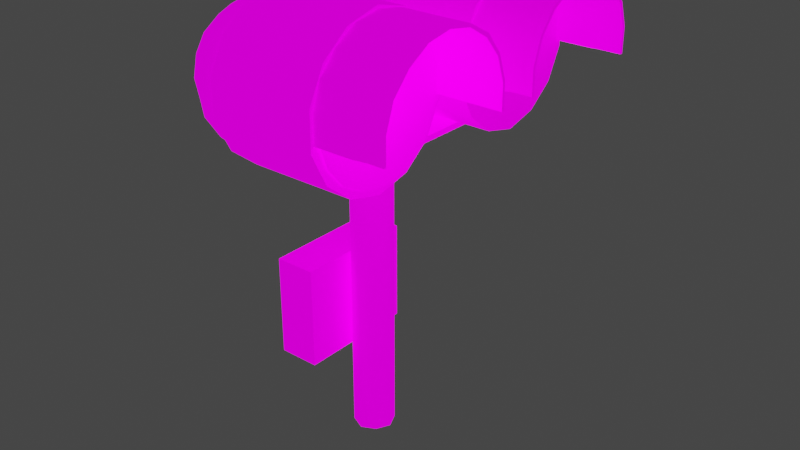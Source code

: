 # Source: wigwag.blend  (saved by Blender 3.3.6; exported with 4.5.12 LTS)
import bpy
from mathutils import Matrix  # noqa: F401  (used for matrix-valued properties, if any)

bpy.ops.wm.read_factory_settings(use_empty=True)
scene = bpy.context.scene
scene.name = 'Scene'

# ---- collections
col_collection = bpy.data.collections.new('Collection'); scene.collection.children.link(col_collection)

# ---- images (referenced by path relative to the original .blend; pixels are not part of the script)
import os
ASSET_DIR = os.environ.get("B2B_ASSET_DIR", "")  # directory of the original .blend (textures are referenced by path, not embedded)
HERE = os.path.dirname(os.path.abspath(__file__))  # packed textures are extracted next to this script under _unpacked/

def load_image(name, relpath, width, height, colorspace="sRGB"):
    """Load a texture the original file referenced (path relative to the .blend, or extracted next to this script)."""
    p = next((c for c in (os.path.join(HERE, relpath), os.path.join(ASSET_DIR, relpath)) if relpath and os.path.exists(c)), "")
    if p:
        img = bpy.data.images.load(p, check_existing=True)
        img.name = name
    else:  # same state as the original file: an image datablock whose file is absent (Cycles renders it pink)
        img = bpy.data.images.new(name, width, height)
        img.source = "FILE"
        img.filepath = "//" + (relpath or name)
    img.colorspace_settings.name = colorspace
    return img
img_gh_structure3_png = load_image('gh_structure3.png', 'gh_structure3.png', 1024, 1024, 'sRGB')
img_gh_structure3_lm_png = load_image('gh_structure3_lm.png', 'gh_structure3_lm.png', 1024, 1024, 'sRGB')

# ---- materials (node trees are filled in below, after node groups)
mat_m0mat = bpy.data.materials.new('m0mat')
mat_m0mat.use_transparent_shadow = False

# ---- material node trees
mat_m0mat.use_nodes = True; mat_m0mat.node_tree.nodes.clear()
_N = mat_m0mat.node_tree.nodes; _L = mat_m0mat.node_tree.links
n0 = _N.new('ShaderNodeBsdfPrincipled'); n0.name = 'Principled BSDF'; n0.location = (0, 300)
n0.distribution = 'GGX'
n0.subsurface_method = 'RANDOM_WALK_SKIN'
n0.inputs[3].default_value = 1.45
n0.inputs[13].default_value = 0.0
n0.inputs[28].default_value = 1.0
n1 = _N.new('ShaderNodeOutputMaterial'); n1.name = 'Material Output'; n1.location = (300, 300)
n2 = _N.new('ShaderNodeTexImage'); n2.name = 'Image Texture'; n2.location = (-300, 300)
n2.label = 'Base Color'
n2.image = img_gh_structure3_png
n3 = _N.new('ShaderNodeTexImage'); n3.name = 'Image Texture.001'; n3.location = (-300, 0)
n3.label = 'Emission'
n3.image = img_gh_structure3_lm_png
n4 = _N.new('ShaderNodeRGB'); n4.name = 'RGB'; n4.location = (-300, -300)
n4.label = 'Ambient'
n4.outputs[0].default_value = (1.0, 1.0, 1.0, 1.0)
_L.new(n0.outputs[0], n1.inputs[0])
_L.new(n2.outputs[0], n0.inputs[0])
_L.new(n3.outputs[0], n0.inputs[27])
n1.is_active_output = True

# ---- world
world_world = bpy.data.worlds.new('World'); scene.world = world_world
world_world.use_nodes = True; world_world.node_tree.nodes.clear()
_N = world_world.node_tree.nodes; _L = world_world.node_tree.links
n0 = _N.new('ShaderNodeOutputWorld'); n0.name = 'World Output'; n0.location = (300, 300)
n1 = _N.new('ShaderNodeBackground'); n1.name = 'Background'; n1.location = (10, 300)
n1.inputs[0].default_value = (0.05088, 0.05088, 0.05088, 1.0)
_L.new(n1.outputs[0], n0.inputs[0])
n0.is_active_output = True
world_world.color = (0.05088, 0.05088, 0.05088)
world_world.use_sun_shadow = False
world_world.sun_shadow_jitter_overblur = 0.0

# ---- lights
light_point_002 = bpy.data.lights.new('Point.002', 'POINT')
light_point_002.transmission_factor = 0.0
light_point_002.shadow_soft_size = 0.25
light_point_002.shadow_maximum_resolution = 0.006
light_point_002.use_absolute_resolution = True

# ---- meshes
me_meshid0_name = bpy.data.meshes.new('meshId0_name')
me_meshid0_name.from_pydata([(0.228, -0.268, 1.34), (0.272, -0.196, 1.328), (0.228, -0.196, 1.324), (0.272, -0.268, 1.34), (0.316, -0.196, 1.328), (0.316, -0.268, 1.34), (0.36, -0.196, 1.328), (0.36, -0.268, 1.34), (0.408, -0.196, 1.328), (0.408, -0.268, 1.34), (0.452, -0.196, 1.328), (0.452, -0.268, 1.34), (0.452, -0.268, 1.34), (0.452, -0.2, 1.32), (0.452, -0.196, 1.328), (0.452, -0.268, 1.332), (0.452, -0.268, 1.332), (0.408, -0.2, 1.32), (0.452, -0.2, 1.32), (0.408, -0.268, 1.332), (0.36, -0.2, 1.32), (0.36, -0.268, 1.332), (0.316, -0.2, 1.32), (0.316, -0.268, 1.332), (0.272, -0.2, 1.32), (0.272, -0.268, 1.332), (0.228, -0.2, 1.32), (0.228, -0.268, 1.332), (0.272, -0.132, 1.288), (0.228, -0.132, 1.288), (0.316, -0.132, 1.292), (0.36, -0.132, 1.292), (0.408, -0.132, 1.292), (0.452, -0.132, 1.292), (0.452, -0.14, 1.284), (0.452, -0.132, 1.292), (0.408, -0.14, 1.284), (0.452, -0.14, 1.284), (0.36, -0.14, 1.284), (0.316, -0.14, 1.284), (0.272, -0.14, 1.284), (0.228, -0.14, 1.284), (0.272, -0.088, 1.236), (0.228, -0.088, 1.232), (0.316, -0.088, 1.236), (0.364, -0.088, 1.236), (0.408, -0.088, 1.236), (0.452, -0.088, 1.236), (0.452, -0.096, 1.232), (0.452, -0.088, 1.236), (0.408, -0.096, 1.232), (0.452, -0.096, 1.232), (0.364, -0.096, 1.232), (0.316, -0.096, 1.232), (0.272, -0.096, 1.228), (0.228, -0.096, 1.228), (0.272, -0.064, 1.164), (0.228, -0.064, 1.164), (0.32, -0.064, 1.168), (0.364, -0.064, 1.168), (0.408, -0.064, 1.168), (0.452, -0.064, 1.168), (0.452, -0.072, 1.164), (0.452, -0.064, 1.168), (0.408, -0.072, 1.164), (0.452, -0.072, 1.164), (0.364, -0.072, 1.164), (0.32, -0.072, 1.164), (0.272, -0.072, 1.164), (0.228, -0.072, 1.164), (0.276, -0.064, 1.092), (0.228, -0.064, 1.092), (0.32, -0.064, 1.092), (0.364, -0.064, 1.092), (0.408, -0.064, 1.096), (0.452, -0.064, 1.096), (0.452, -0.072, 1.096), (0.452, -0.064, 1.096), (0.408, -0.072, 1.096), (0.452, -0.072, 1.096), (0.364, -0.072, 1.096), (0.32, -0.072, 1.096), (0.276, -0.072, 1.096), (0.228, -0.072, 1.092), (0.228, -0.476, 1.092), (0.272, -0.476, 1.164), (0.228, -0.476, 1.164), (0.276, -0.476, 1.092), (0.32, -0.476, 1.168), (0.32, -0.476, 1.092), (0.364, -0.476, 1.168), (0.364, -0.476, 1.092), (0.408, -0.476, 1.168), (0.408, -0.476, 1.096), (0.452, -0.476, 1.168), (0.452, -0.476, 1.096), (0.452, -0.476, 1.096), (0.452, -0.468, 1.164), (0.452, -0.476, 1.168), (0.452, -0.468, 1.096), (0.452, -0.468, 1.096), (0.408, -0.468, 1.164), (0.452, -0.468, 1.164), (0.408, -0.468, 1.096), (0.364, -0.468, 1.164), (0.364, -0.468, 1.096), (0.32, -0.468, 1.164), (0.32, -0.468, 1.096), (0.272, -0.468, 1.164), (0.276, -0.468, 1.096), (0.228, -0.468, 1.164), (0.228, -0.468, 1.092), (0.272, -0.452, 1.236), (0.228, -0.452, 1.232), (0.316, -0.452, 1.236), (0.364, -0.452, 1.236), (0.408, -0.452, 1.236), (0.452, -0.452, 1.236), (0.452, -0.444, 1.232), (0.452, -0.452, 1.236), (0.408, -0.444, 1.232), (0.452, -0.444, 1.232), (0.364, -0.444, 1.232), (0.316, -0.444, 1.232), (0.272, -0.444, 1.228), (0.228, -0.444, 1.228), (0.272, -0.404, 1.288), (0.228, -0.404, 1.288), (0.316, -0.404, 1.292), (0.36, -0.404, 1.292), (0.408, -0.404, 1.292), (0.452, -0.404, 1.292), (0.452, -0.396, 1.284), (0.452, -0.404, 1.292), (0.408, -0.396, 1.284), (0.452, -0.396, 1.284), (0.36, -0.396, 1.284), (0.312, -0.4, 1.276), (0.268, -0.396, 1.284), (0.228, -0.396, 1.284), (0.272, -0.34, 1.328), (0.228, -0.34, 1.324), (0.316, -0.34, 1.328), (0.36, -0.34, 1.328), (0.408, -0.34, 1.328), (0.452, -0.34, 1.328), (0.452, -0.336, 1.32), (0.452, -0.34, 1.328), (0.408, -0.336, 1.32), (0.452, -0.336, 1.32), (0.36, -0.336, 1.32), (0.316, -0.336, 1.32), (0.28, -0.336, 1.324), (0.228, -0.336, 1.32), (0.228, 0.252, 1.34), (0.272, 0.324, 1.328), (0.228, 0.324, 1.324), (0.272, 0.252, 1.34), (0.316, 0.324, 1.328), (0.316, 0.252, 1.34), (0.36, 0.324, 1.328), (0.36, 0.252, 1.34), (0.408, 0.324, 1.328), (0.408, 0.252, 1.34), (0.452, 0.324, 1.328), (0.452, 0.252, 1.34), (0.452, 0.252, 1.34), (0.452, 0.32, 1.32), (0.452, 0.324, 1.328), (0.452, 0.252, 1.332), (0.452, 0.252, 1.332), (0.408, 0.32, 1.32), (0.452, 0.32, 1.32), (0.408, 0.252, 1.332), (0.36, 0.32, 1.32), (0.36, 0.252, 1.332), (0.316, 0.32, 1.32), (0.316, 0.252, 1.332), (0.272, 0.32, 1.32), (0.272, 0.252, 1.332), (0.228, 0.32, 1.32), (0.228, 0.252, 1.332), (0.272, 0.388, 1.288), (0.228, 0.388, 1.288), (0.316, 0.388, 1.292), (0.36, 0.388, 1.292), (0.408, 0.388, 1.292), (0.452, 0.388, 1.292), (0.452, 0.38, 1.284), (0.452, 0.388, 1.292), (0.408, 0.38, 1.284), (0.452, 0.38, 1.284), (0.36, 0.38, 1.284), (0.316, 0.38, 1.284), (0.272, 0.38, 1.284), (0.228, 0.38, 1.284), (0.272, 0.436, 1.236), (0.228, 0.436, 1.232), (0.316, 0.436, 1.236), (0.364, 0.436, 1.236), (0.408, 0.436, 1.236), (0.452, 0.436, 1.236), (0.452, 0.428, 1.232), (0.452, 0.436, 1.236), (0.408, 0.428, 1.232), (0.452, 0.428, 1.232), (0.364, 0.428, 1.232), (0.316, 0.428, 1.232), (0.272, 0.428, 1.228), (0.228, 0.428, 1.228), (0.272, 0.46, 1.164), (0.228, 0.46, 1.164), (0.32, 0.46, 1.168), (0.364, 0.46, 1.168), (0.408, 0.46, 1.168), (0.452, 0.46, 1.168), (0.452, 0.452, 1.164), (0.452, 0.46, 1.168), (0.408, 0.452, 1.164), (0.452, 0.452, 1.164), (0.364, 0.452, 1.164), (0.32, 0.452, 1.164), (0.272, 0.452, 1.164), (0.228, 0.452, 1.164), (0.276, 0.46, 1.092), (0.228, 0.46, 1.092), (0.32, 0.46, 1.092), (0.364, 0.46, 1.092), (0.408, 0.46, 1.096), (0.452, 0.46, 1.096), (0.452, 0.452, 1.096), (0.452, 0.46, 1.096), (0.408, 0.452, 1.096), (0.452, 0.452, 1.096), (0.364, 0.452, 1.096), (0.32, 0.452, 1.096), (0.276, 0.452, 1.096), (0.228, 0.452, 1.092), (0.228, 0.048, 1.092), (0.272, 0.048, 1.164), (0.228, 0.048, 1.164), (0.276, 0.048, 1.092), (0.32, 0.048, 1.168), (0.32, 0.048, 1.092), (0.364, 0.048, 1.168), (0.364, 0.048, 1.092), (0.408, 0.048, 1.168), (0.408, 0.048, 1.096), (0.452, 0.048, 1.168), (0.452, 0.048, 1.096), (0.452, 0.048, 1.096), (0.452, 0.056, 1.164), (0.452, 0.048, 1.168), (0.452, 0.056, 1.096), (0.452, 0.056, 1.096), (0.408, 0.056, 1.164), (0.452, 0.056, 1.164), (0.408, 0.056, 1.096), (0.364, 0.056, 1.164), (0.364, 0.056, 1.096), (0.32, 0.056, 1.164), (0.32, 0.056, 1.096), (0.272, 0.056, 1.164), (0.276, 0.056, 1.096), (0.228, 0.056, 1.164), (0.228, 0.056, 1.092), (0.272, 0.072, 1.236), (0.228, 0.072, 1.232), (0.316, 0.072, 1.236), (0.364, 0.072, 1.236), (0.408, 0.072, 1.236), (0.452, 0.072, 1.236), (0.452, 0.08, 1.232), (0.452, 0.072, 1.236), (0.408, 0.08, 1.232), (0.452, 0.08, 1.232), (0.364, 0.08, 1.232), (0.316, 0.08, 1.232), (0.272, 0.08, 1.228), (0.228, 0.08, 1.228), (0.272, 0.116, 1.288), (0.228, 0.116, 1.288), (0.316, 0.116, 1.292), (0.36, 0.116, 1.292), (0.408, 0.116, 1.292), (0.452, 0.116, 1.292), (0.452, 0.124, 1.284), (0.452, 0.116, 1.292), (0.408, 0.124, 1.284), (0.452, 0.124, 1.284), (0.36, 0.124, 1.284), (0.312, 0.124, 1.276), (0.272, 0.124, 1.284), (0.228, 0.124, 1.284), (0.272, 0.18, 1.328), (0.228, 0.18, 1.324), (0.316, 0.18, 1.328), (0.36, 0.18, 1.328), (0.408, 0.18, 1.328), (0.452, 0.18, 1.328), (0.452, 0.184, 1.32), (0.452, 0.18, 1.328), (0.408, 0.184, 1.32), (0.452, 0.184, 1.32), (0.36, 0.184, 1.32), (0.316, 0.184, 1.32), (0.28, 0.184, 1.324), (0.228, 0.184, 1.32), (-0.04, 0.252, 1.128), (-0.04, 0.348, 0.928), (-0.04, 0.252, 0.904), (-0.04, 0.424, 0.988), (-0.04, 0.468, 1.076), (-0.04, 0.468, 1.176), (-0.04, 0.424, 1.264), (-0.04, 0.348, 1.324), (-0.04, 0.252, 1.348), (-0.04, 0.156, 1.324), (-0.04, 0.08, 1.264), (-0.04, 0.036, 1.176), (-0.04, 0.036, 1.076), (-0.04, 0.08, 0.988), (-0.04, 0.156, 0.928), (-0.04, 0.252, 0.904), (0.26, 0.348, 0.928), (0.26, 0.252, 0.904), (-0.04, 0.348, 0.928), (0.26, 0.424, 0.988), (-0.04, 0.424, 0.988), (0.26, 0.468, 1.076), (-0.04, 0.468, 1.076), (0.26, 0.468, 1.176), (-0.04, 0.468, 1.176), (0.26, 0.424, 1.264), (-0.04, 0.424, 1.264), (0.26, 0.348, 1.324), (-0.04, 0.348, 1.324), (0.26, 0.252, 1.348), (-0.04, 0.252, 1.348), (0.26, 0.156, 1.324), (-0.04, 0.156, 1.324), (0.26, 0.08, 1.264), (-0.04, 0.08, 1.264), (0.26, 0.036, 1.176), (-0.04, 0.036, 1.176), (0.26, 0.036, 1.076), (-0.04, 0.036, 1.076), (0.26, 0.08, 0.988), (-0.04, 0.08, 0.988), (0.26, 0.156, 0.928), (-0.04, 0.156, 0.928), (0.26, 0.252, 1.128), (0.26, 0.252, 0.904), (0.26, 0.348, 0.928), (0.26, 0.424, 0.988), (0.26, 0.468, 1.076), (0.26, 0.468, 1.176), (0.26, 0.424, 1.264), (0.26, 0.348, 1.324), (0.26, 0.252, 1.348), (0.26, 0.156, 1.324), (0.26, 0.08, 1.264), (0.26, 0.036, 1.176), (0.26, 0.036, 1.076), (0.26, 0.08, 0.988), (0.26, 0.156, 0.928), (-0.04, -0.268, 1.128), (-0.04, -0.172, 0.928), (-0.04, -0.268, 0.904), (-0.04, -0.096, 0.988), (-0.04, -0.052, 1.076), (-0.04, -0.052, 1.176), (-0.04, -0.096, 1.264), (-0.04, -0.172, 1.324), (-0.04, -0.268, 1.348), (-0.04, -0.364, 1.324), (-0.04, -0.44, 1.264), (-0.04, -0.484, 1.176), (-0.04, -0.484, 1.076), (-0.04, -0.44, 0.988), (-0.04, -0.364, 0.928), (-0.04, -0.268, 0.904), (0.26, -0.172, 0.928), (0.26, -0.268, 0.904), (-0.04, -0.172, 0.928), (0.26, -0.096, 0.988), (-0.04, -0.096, 0.988), (0.26, -0.052, 1.076), (-0.04, -0.052, 1.076), (0.26, -0.052, 1.176), (-0.04, -0.052, 1.176), (0.26, -0.096, 1.264), (-0.04, -0.096, 1.264), (0.26, -0.172, 1.324), (-0.04, -0.172, 1.324), (0.26, -0.268, 1.348), (-0.04, -0.268, 1.348), (0.26, -0.364, 1.324), (-0.04, -0.364, 1.324), (0.26, -0.44, 1.264), (-0.04, -0.44, 1.264), (0.26, -0.484, 1.176), (-0.04, -0.484, 1.176), (0.26, -0.484, 1.076), (-0.04, -0.484, 1.076), (0.26, -0.44, 0.988), (-0.04, -0.44, 0.988), (0.26, -0.364, 0.928), (-0.04, -0.364, 0.928), (0.26, -0.268, 1.128), (0.26, -0.268, 0.904), (0.26, -0.172, 0.928), (0.26, -0.096, 0.988), (0.26, -0.052, 1.076), (0.26, -0.052, 1.176), (0.26, -0.096, 1.264), (0.26, -0.172, 1.324), (0.26, -0.268, 1.348), (0.26, -0.364, 1.324), (0.26, -0.44, 1.264), (0.26, -0.484, 1.176), (0.26, -0.484, 1.076), (0.26, -0.44, 0.988), (0.26, -0.364, 0.928), (-0.092, -0.288, 0.9), (-0.092, -0.288, 0.916), (-0.092, 0.304, 0.916), (-0.092, 0.304, 0.9), (0.144, -0.288, 0.9), (0.144, 0.304, 0.9), (0.144, 0.304, 0.916), (0.144, -0.288, 0.916), (-0.092, -0.288, 0.9), (-0.092, 0.304, 0.9), (0.144, 0.304, 0.9), (0.144, -0.288, 0.9), (-0.092, 0.304, 0.9), (-0.092, 0.304, 0.916), (0.144, 0.304, 0.916), (0.144, 0.304, 0.9), (-0.092, 0.304, 0.916), (-0.092, -0.288, 0.916), (0.144, -0.288, 0.916), (0.144, 0.304, 0.916), (-0.092, -0.288, 0.916), (-0.092, -0.288, 0.9), (0.144, -0.288, 0.9), (0.144, -0.288, 0.916), (-0.068, -0.172, 0.244), (-0.188, -0.172, 0.244), (-0.188, 0.184, 0.244), (-0.068, 0.184, 0.244), (-0.068, -0.172, 0.54), (-0.068, 0.184, 0.54), (-0.188, 0.184, 0.54), (-0.188, -0.172, 0.54), (-0.068, -0.172, 0.244), (-0.068, 0.184, 0.244), (-0.068, 0.184, 0.54), (-0.068, -0.172, 0.54), (-0.068, 0.184, 0.244), (-0.188, 0.184, 0.244), (-0.188, 0.184, 0.54), (-0.068, 0.184, 0.54), (-0.188, 0.184, 0.244), (-0.188, -0.172, 0.244), (-0.188, -0.172, 0.54), (-0.188, 0.184, 0.54), (-0.188, -0.172, 0.244), (-0.068, -0.172, 0.244), (-0.068, -0.172, 0.54), (-0.188, -0.172, 0.54), (0.044, -0.068, 1.108), (0.032, 0.044, 1.076), (0.044, 0.044, 1.108), (0.032, -0.068, 1.076), (0.0, 0.044, 1.064), (0.0, -0.068, 1.064), (-0.032, 0.044, 1.076), (-0.032, -0.068, 1.076), (-0.044, 0.044, 1.108), (-0.044, -0.068, 1.108), (-0.032, 0.044, 1.136), (-0.032, -0.068, 1.136), (0.0, 0.044, 1.152), (0.0, -0.068, 1.152), (0.032, 0.044, 1.136), (0.032, -0.068, 1.136), (0.06, 0.0, 0.0), (0.04, 0.044, 0.904), (0.06, 0.0, 0.904), (0.04, 0.044, 0.0), (0.0, 0.064, 0.904), (0.0, 0.064, 0.0), (-0.044, 0.044, 0.904), (-0.044, 0.044, 0.0), (-0.064, 0.0, 0.904), (-0.064, 0.0, 0.0), (-0.044, -0.04, 0.904), (-0.044, -0.04, 0.0), (0.0, -0.06, 0.904), (0.0, -0.06, 0.0), (0.04, -0.04, 0.904), (0.04, -0.04, 0.0), (-0.244, 0.252, 1.124), (-0.228, 0.328, 1.124), (-0.228, 0.324, 1.092), (-0.228, 0.304, 1.068), (-0.228, 0.28, 1.052), (-0.228, 0.252, 1.044), (-0.228, 0.22, 1.052), (-0.228, 0.196, 1.068), (-0.228, 0.18, 1.092), (-0.228, 0.172, 1.124), (-0.228, 0.18, 1.152), (-0.228, 0.196, 1.18), (-0.228, 0.22, 1.196), (-0.228, 0.252, 1.2), (-0.228, 0.28, 1.196), (-0.228, 0.304, 1.18), (-0.228, 0.324, 1.152), (-0.184, 0.396, 1.124), (-0.184, 0.384, 1.068), (-0.184, 0.352, 1.02), (-0.184, 0.304, 0.988), (-0.184, 0.252, 0.98), (-0.184, 0.196, 0.988), (-0.184, 0.148, 1.02), (-0.184, 0.116, 1.068), (-0.184, 0.108, 1.124), (-0.184, 0.116, 1.18), (-0.184, 0.148, 1.224), (-0.184, 0.196, 1.256), (-0.184, 0.252, 1.268), (-0.184, 0.304, 1.256), (-0.184, 0.352, 1.224), (-0.184, 0.384, 1.18), (-0.12, 0.44, 1.124), (-0.12, 0.424, 1.052), (-0.12, 0.384, 0.988), (-0.12, 0.324, 0.948), (-0.12, 0.252, 0.936), (-0.12, 0.18, 0.948), (-0.12, 0.116, 0.988), (-0.12, 0.076, 1.052), (-0.12, 0.06, 1.124), (-0.12, 0.076, 1.196), (-0.12, 0.116, 1.256), (-0.12, 0.18, 1.296), (-0.12, 0.252, 1.312), (-0.12, 0.324, 1.296), (-0.12, 0.384, 1.256), (-0.12, 0.424, 1.196), (-0.04, 0.456, 1.124), (-0.04, 0.44, 1.044), (-0.04, 0.396, 0.98), (-0.04, 0.328, 0.936), (-0.04, 0.252, 0.92), (-0.04, 0.172, 0.936), (-0.04, 0.108, 0.98), (-0.04, 0.06, 1.044), (-0.04, 0.048, 1.124), (-0.04, 0.06, 1.2), (-0.04, 0.108, 1.268), (-0.04, 0.172, 1.312), (-0.04, 0.252, 1.328), (-0.04, 0.328, 1.312), (-0.04, 0.396, 1.268), (-0.04, 0.44, 1.2), (-0.244, -0.268, 1.124), (-0.228, -0.188, 1.124), (-0.228, -0.196, 1.092), (-0.228, -0.212, 1.068), (-0.228, -0.24, 1.052), (-0.228, -0.268, 1.044), (-0.228, -0.296, 1.052), (-0.228, -0.324, 1.068), (-0.228, -0.34, 1.092), (-0.228, -0.348, 1.124), (-0.228, -0.34, 1.152), (-0.228, -0.324, 1.18), (-0.228, -0.296, 1.196), (-0.228, -0.268, 1.2), (-0.228, -0.24, 1.196), (-0.228, -0.212, 1.18), (-0.228, -0.196, 1.152), (-0.184, -0.124, 1.124), (-0.184, -0.136, 1.068), (-0.184, -0.164, 1.02), (-0.184, -0.212, 0.988), (-0.184, -0.268, 0.98), (-0.184, -0.324, 0.988), (-0.184, -0.372, 1.02), (-0.184, -0.4, 1.068), (-0.184, -0.412, 1.124), (-0.184, -0.4, 1.18), (-0.184, -0.372, 1.224), (-0.184, -0.324, 1.256), (-0.184, -0.268, 1.268), (-0.184, -0.212, 1.256), (-0.184, -0.164, 1.224), (-0.184, -0.136, 1.18), (-0.12, -0.08, 1.124), (-0.12, -0.092, 1.052), (-0.12, -0.136, 0.988), (-0.12, -0.196, 0.948), (-0.12, -0.268, 0.936), (-0.12, -0.34, 0.948), (-0.12, -0.4, 0.988), (-0.12, -0.444, 1.052), (-0.12, -0.456, 1.124), (-0.12, -0.444, 1.196), (-0.12, -0.4, 1.256), (-0.12, -0.34, 1.296), (-0.12, -0.268, 1.312), (-0.12, -0.196, 1.296), (-0.12, -0.136, 1.256), (-0.12, -0.092, 1.196), (-0.04, -0.064, 1.124), (-0.04, -0.08, 1.044), (-0.04, -0.124, 0.98), (-0.04, -0.188, 0.936), (-0.04, -0.268, 0.92), (-0.04, -0.348, 0.936), (-0.04, -0.412, 0.98), (-0.04, -0.456, 1.044), (-0.04, -0.472, 1.124), (-0.04, -0.456, 1.2), (-0.04, -0.412, 1.268), (-0.04, -0.348, 1.312), (-0.04, -0.268, 1.328), (-0.04, -0.188, 1.312), (-0.04, -0.124, 1.268), (-0.04, -0.08, 1.2)], [], [(0, 1, 2), (0, 3, 1), (3, 4, 1), (3, 5, 4), (5, 6, 4), (5, 7, 6), (7, 8, 6), (7, 9, 8), (9, 10, 8), (9, 11, 10), (12, 13, 14), (12, 15, 13), (16, 17, 18), (16, 19, 17), (19, 20, 17), (19, 21, 20), (21, 22, 20), (21, 23, 22), (23, 24, 22), (23, 25, 24), (25, 26, 24), (25, 27, 26), (2, 28, 29), (2, 1, 28), (1, 30, 28), (1, 4, 30), (4, 31, 30), (4, 6, 31), (6, 32, 31), (6, 8, 32), (8, 33, 32), (8, 10, 33), (14, 34, 35), (14, 13, 34), (18, 36, 37), (18, 17, 36), (17, 38, 36), (17, 20, 38), (20, 39, 38), (20, 22, 39), (22, 40, 39), (22, 24, 40), (24, 41, 40), (24, 26, 41), (29, 42, 43), (29, 28, 42), (28, 44, 42), (28, 30, 44), (30, 45, 44), (30, 31, 45), (31, 46, 45), (31, 32, 46), (32, 47, 46), (32, 33, 47), (35, 48, 49), (35, 34, 48), (37, 50, 51), (37, 36, 50), (36, 52, 50), (36, 38, 52), (38, 53, 52), (38, 39, 53), (39, 54, 53), (39, 40, 54), (40, 55, 54), (40, 41, 55), (43, 56, 57), (43, 42, 56), (42, 58, 56), (42, 44, 58), (44, 59, 58), (44, 45, 59), (45, 60, 59), (45, 46, 60), (46, 61, 60), (46, 47, 61), (49, 62, 63), (49, 48, 62), (51, 64, 65), (51, 50, 64), (50, 66, 64), (50, 52, 66), (52, 67, 66), (52, 53, 67), (53, 68, 67), (53, 54, 68), (54, 69, 68), (54, 55, 69), (57, 70, 71), (57, 56, 70), (56, 72, 70), (56, 58, 72), (58, 73, 72), (58, 59, 73), (59, 74, 73), (59, 60, 74), (60, 75, 74), (60, 61, 75), (63, 76, 77), (63, 62, 76), (65, 78, 79), (65, 64, 78), (64, 80, 78), (64, 66, 80), (66, 81, 80), (66, 67, 81), (67, 82, 81), (67, 68, 82), (68, 83, 82), (68, 69, 83), (84, 85, 86), (84, 87, 85), (87, 88, 85), (87, 89, 88), (89, 90, 88), (89, 91, 90), (91, 92, 90), (91, 93, 92), (93, 94, 92), (93, 95, 94), (96, 97, 98), (96, 99, 97), (100, 101, 102), (100, 103, 101), (103, 104, 101), (103, 105, 104), (105, 106, 104), (105, 107, 106), (107, 108, 106), (107, 109, 108), (109, 110, 108), (109, 111, 110), (86, 112, 113), (86, 85, 112), (85, 114, 112), (85, 88, 114), (88, 115, 114), (88, 90, 115), (90, 116, 115), (90, 92, 116), (92, 117, 116), (92, 94, 117), (98, 118, 119), (98, 97, 118), (102, 120, 121), (102, 101, 120), (101, 122, 120), (101, 104, 122), (104, 123, 122), (104, 106, 123), (106, 124, 123), (106, 108, 124), (108, 125, 124), (108, 110, 125), (113, 126, 127), (113, 112, 126), (112, 128, 126), (112, 114, 128), (114, 129, 128), (114, 115, 129), (115, 130, 129), (115, 116, 130), (116, 131, 130), (116, 117, 131), (119, 132, 133), (119, 118, 132), (121, 134, 135), (121, 120, 134), (120, 136, 134), (120, 122, 136), (122, 137, 136), (122, 123, 137), (123, 138, 137), (123, 124, 138), (124, 139, 138), (124, 125, 139), (127, 140, 141), (127, 126, 140), (126, 142, 140), (126, 128, 142), (128, 143, 142), (128, 129, 143), (129, 144, 143), (129, 130, 144), (130, 145, 144), (130, 131, 145), (133, 146, 147), (133, 132, 146), (135, 148, 149), (135, 134, 148), (134, 150, 148), (134, 136, 150), (136, 151, 150), (136, 137, 151), (137, 152, 151), (137, 138, 152), (138, 153, 152), (138, 139, 153), (141, 3, 0), (141, 140, 3), (140, 5, 3), (140, 142, 5), (142, 7, 5), (142, 143, 7), (143, 9, 7), (143, 144, 9), (144, 11, 9), (144, 145, 11), (147, 15, 12), (147, 146, 15), (149, 19, 16), (149, 148, 19), (148, 21, 19), (148, 150, 21), (150, 23, 21), (150, 151, 23), (151, 25, 23), (151, 152, 25), (152, 27, 25), (152, 153, 27), (154, 155, 156), (154, 157, 155), (157, 158, 155), (157, 159, 158), (159, 160, 158), (159, 161, 160), (161, 162, 160), (161, 163, 162), (163, 164, 162), (163, 165, 164), (166, 167, 168), (166, 169, 167), (170, 171, 172), (170, 173, 171), (173, 174, 171), (173, 175, 174), (175, 176, 174), (175, 177, 176), (177, 178, 176), (177, 179, 178), (179, 180, 178), (179, 181, 180), (156, 182, 183), (156, 155, 182), (155, 184, 182), (155, 158, 184), (158, 185, 184), (158, 160, 185), (160, 186, 185), (160, 162, 186), (162, 187, 186), (162, 164, 187), (168, 188, 189), (168, 167, 188), (172, 190, 191), (172, 171, 190), (171, 192, 190), (171, 174, 192), (174, 193, 192), (174, 176, 193), (176, 194, 193), (176, 178, 194), (178, 195, 194), (178, 180, 195), (183, 196, 197), (183, 182, 196), (182, 198, 196), (182, 184, 198), (184, 199, 198), (184, 185, 199), (185, 200, 199), (185, 186, 200), (186, 201, 200), (186, 187, 201), (189, 202, 203), (189, 188, 202), (191, 204, 205), (191, 190, 204), (190, 206, 204), (190, 192, 206), (192, 207, 206), (192, 193, 207), (193, 208, 207), (193, 194, 208), (194, 209, 208), (194, 195, 209), (197, 210, 211), (197, 196, 210), (196, 212, 210), (196, 198, 212), (198, 213, 212), (198, 199, 213), (199, 214, 213), (199, 200, 214), (200, 215, 214), (200, 201, 215), (203, 216, 217), (203, 202, 216), (205, 218, 219), (205, 204, 218), (204, 220, 218), (204, 206, 220), (206, 221, 220), (206, 207, 221), (207, 222, 221), (207, 208, 222), (208, 223, 222), (208, 209, 223), (211, 224, 225), (211, 210, 224), (210, 226, 224), (210, 212, 226), (212, 227, 226), (212, 213, 227), (213, 228, 227), (213, 214, 228), (214, 229, 228), (214, 215, 229), (217, 230, 231), (217, 216, 230), (219, 232, 233), (219, 218, 232), (218, 234, 232), (218, 220, 234), (220, 235, 234), (220, 221, 235), (221, 236, 235), (221, 222, 236), (222, 237, 236), (222, 223, 237), (238, 239, 240), (238, 241, 239), (241, 242, 239), (241, 243, 242), (243, 244, 242), (243, 245, 244), (245, 246, 244), (245, 247, 246), (247, 248, 246), (247, 249, 248), (250, 251, 252), (250, 253, 251), (254, 255, 256), (254, 257, 255), (257, 258, 255), (257, 259, 258), (259, 260, 258), (259, 261, 260), (261, 262, 260), (261, 263, 262), (263, 264, 262), (263, 265, 264), (240, 266, 267), (240, 239, 266), (239, 268, 266), (239, 242, 268), (242, 269, 268), (242, 244, 269), (244, 270, 269), (244, 246, 270), (246, 271, 270), (246, 248, 271), (252, 272, 273), (252, 251, 272), (256, 274, 275), (256, 255, 274), (255, 276, 274), (255, 258, 276), (258, 277, 276), (258, 260, 277), (260, 278, 277), (260, 262, 278), (262, 279, 278), (262, 264, 279), (267, 280, 281), (267, 266, 280), (266, 282, 280), (266, 268, 282), (268, 283, 282), (268, 269, 283), (269, 284, 283), (269, 270, 284), (270, 285, 284), (270, 271, 285), (273, 286, 287), (273, 272, 286), (275, 288, 289), (275, 274, 288), (274, 290, 288), (274, 276, 290), (276, 291, 290), (276, 277, 291), (277, 292, 291), (277, 278, 292), (278, 293, 292), (278, 279, 293), (281, 294, 295), (281, 280, 294), (280, 296, 294), (280, 282, 296), (282, 297, 296), (282, 283, 297), (283, 298, 297), (283, 284, 298), (284, 299, 298), (284, 285, 299), (287, 300, 301), (287, 286, 300), (289, 302, 303), (289, 288, 302), (288, 304, 302), (288, 290, 304), (290, 305, 304), (290, 291, 305), (291, 306, 305), (291, 292, 306), (292, 307, 306), (292, 293, 307), (295, 157, 154), (295, 294, 157), (294, 159, 157), (294, 296, 159), (296, 161, 159), (296, 297, 161), (297, 163, 161), (297, 298, 163), (298, 165, 163), (298, 299, 165), (301, 169, 166), (301, 300, 169), (303, 173, 170), (303, 302, 173), (302, 175, 173), (302, 304, 175), (304, 177, 175), (304, 305, 177), (305, 179, 177), (305, 306, 179), (306, 181, 179), (306, 307, 181), (308, 309, 310), (308, 311, 309), (308, 312, 311), (308, 313, 312), (308, 314, 313), (308, 315, 314), (308, 316, 315), (308, 317, 316), (308, 318, 317), (308, 319, 318), (308, 320, 319), (308, 321, 320), (308, 322, 321), (308, 310, 322), (323, 324, 325), (323, 326, 324), (326, 327, 324), (326, 328, 327), (328, 329, 327), (328, 330, 329), (330, 331, 329), (330, 332, 331), (332, 333, 331), (332, 334, 333), (334, 335, 333), (334, 336, 335), (336, 337, 335), (336, 338, 337), (338, 339, 337), (338, 340, 339), (340, 341, 339), (340, 342, 341), (342, 343, 341), (342, 344, 343), (344, 345, 343), (344, 346, 345), (346, 347, 345), (346, 348, 347), (348, 349, 347), (348, 350, 349), (350, 325, 349), (350, 323, 325), (351, 352, 353), (351, 353, 354), (351, 354, 355), (351, 355, 356), (351, 356, 357), (351, 357, 358), (351, 358, 359), (351, 359, 360), (351, 360, 361), (351, 361, 362), (351, 362, 363), (351, 363, 364), (351, 364, 365), (351, 365, 352), (366, 367, 368), (366, 369, 367), (366, 370, 369), (366, 371, 370), (366, 372, 371), (366, 373, 372), (366, 374, 373), (366, 375, 374), (366, 376, 375), (366, 377, 376), (366, 378, 377), (366, 379, 378), (366, 380, 379), (366, 368, 380), (381, 382, 383), (381, 384, 382), (384, 385, 382), (384, 386, 385), (386, 387, 385), (386, 388, 387), (388, 389, 387), (388, 390, 389), (390, 391, 389), (390, 392, 391), (392, 393, 391), (392, 394, 393), (394, 395, 393), (394, 396, 395), (396, 397, 395), (396, 398, 397), (398, 399, 397), (398, 400, 399), (400, 401, 399), (400, 402, 401), (402, 403, 401), (402, 404, 403), (404, 405, 403), (404, 406, 405), (406, 407, 405), (406, 408, 407), (408, 383, 407), (408, 381, 383), (409, 410, 411), (409, 411, 412), (409, 412, 413), (409, 413, 414), (409, 414, 415), (409, 415, 416), (409, 416, 417), (409, 417, 418), (409, 418, 419), (409, 419, 420), (409, 420, 421), (409, 421, 422), (409, 422, 423), (409, 423, 410), (424, 425, 426), (426, 427, 424), (428, 429, 430), (430, 431, 428), (432, 433, 434), (434, 435, 432), (436, 437, 438), (438, 439, 436), (440, 441, 442), (442, 443, 440), (444, 445, 446), (446, 447, 444), (448, 449, 450), (450, 451, 448), (452, 453, 454), (454, 455, 452), (456, 457, 458), (458, 459, 456), (460, 461, 462), (462, 463, 460), (464, 465, 466), (466, 467, 464), (468, 469, 470), (470, 471, 468), (472, 473, 474), (472, 475, 473), (475, 476, 473), (475, 477, 476), (477, 478, 476), (477, 479, 478), (479, 480, 478), (479, 481, 480), (481, 482, 480), (481, 483, 482), (483, 484, 482), (483, 485, 484), (485, 486, 484), (485, 487, 486), (487, 474, 486), (487, 472, 474), (488, 489, 490), (488, 491, 489), (491, 492, 489), (491, 493, 492), (493, 494, 492), (493, 495, 494), (495, 496, 494), (495, 497, 496), (497, 498, 496), (497, 499, 498), (499, 500, 498), (499, 501, 500), (501, 502, 500), (501, 503, 502), (503, 490, 502), (503, 488, 490), (504, 505, 506), (504, 506, 507), (504, 507, 508), (504, 508, 509), (504, 509, 510), (504, 510, 511), (504, 511, 512), (504, 512, 513), (504, 513, 514), (504, 514, 515), (504, 515, 516), (504, 516, 517), (504, 517, 518), (504, 518, 519), (504, 519, 520), (504, 520, 505), (505, 521, 522), (505, 522, 506), (506, 522, 523), (506, 523, 507), (507, 523, 524), (507, 524, 508), (508, 524, 525), (508, 525, 509), (509, 525, 526), (509, 526, 510), (510, 526, 527), (510, 527, 511), (511, 527, 528), (511, 528, 512), (512, 528, 529), (512, 529, 513), (513, 529, 530), (513, 530, 514), (514, 530, 531), (514, 531, 515), (515, 531, 532), (515, 532, 516), (516, 532, 533), (516, 533, 517), (517, 533, 534), (517, 534, 518), (518, 534, 535), (518, 535, 519), (519, 535, 536), (519, 536, 520), (520, 536, 521), (520, 521, 505), (521, 537, 538), (521, 538, 522), (522, 538, 539), (522, 539, 523), (523, 539, 540), (523, 540, 524), (524, 540, 541), (524, 541, 525), (525, 541, 542), (525, 542, 526), (526, 542, 543), (526, 543, 527), (527, 543, 544), (527, 544, 528), (528, 544, 545), (528, 545, 529), (529, 545, 546), (529, 546, 530), (530, 546, 547), (530, 547, 531), (531, 547, 548), (531, 548, 532), (532, 548, 549), (532, 549, 533), (533, 549, 550), (533, 550, 534), (534, 550, 551), (534, 551, 535), (535, 551, 552), (535, 552, 536), (536, 552, 537), (536, 537, 521), (537, 553, 554), (537, 554, 538), (538, 554, 555), (538, 555, 539), (539, 555, 556), (539, 556, 540), (540, 556, 557), (540, 557, 541), (541, 557, 558), (541, 558, 542), (542, 558, 559), (542, 559, 543), (543, 559, 560), (543, 560, 544), (544, 560, 561), (544, 561, 545), (545, 561, 562), (545, 562, 546), (546, 562, 563), (546, 563, 547), (547, 563, 564), (547, 564, 548), (548, 564, 565), (548, 565, 549), (549, 565, 566), (549, 566, 550), (550, 566, 567), (550, 567, 551), (551, 567, 568), (551, 568, 552), (552, 568, 553), (552, 553, 537), (569, 570, 571), (569, 571, 572), (569, 572, 573), (569, 573, 574), (569, 574, 575), (569, 575, 576), (569, 576, 577), (569, 577, 578), (569, 578, 579), (569, 579, 580), (569, 580, 581), (569, 581, 582), (569, 582, 583), (569, 583, 584), (569, 584, 585), (569, 585, 570), (570, 586, 587), (570, 587, 571), (571, 587, 588), (571, 588, 572), (572, 588, 589), (572, 589, 573), (573, 589, 590), (573, 590, 574), (574, 590, 591), (574, 591, 575), (575, 591, 592), (575, 592, 576), (576, 592, 593), (576, 593, 577), (577, 593, 594), (577, 594, 578), (578, 594, 595), (578, 595, 579), (579, 595, 596), (579, 596, 580), (580, 596, 597), (580, 597, 581), (581, 597, 598), (581, 598, 582), (582, 598, 599), (582, 599, 583), (583, 599, 600), (583, 600, 584), (584, 600, 601), (584, 601, 585), (585, 601, 586), (585, 586, 570), (586, 602, 603), (586, 603, 587), (587, 603, 604), (587, 604, 588), (588, 604, 605), (588, 605, 589), (589, 605, 606), (589, 606, 590), (590, 606, 607), (590, 607, 591), (591, 607, 608), (591, 608, 592), (592, 608, 609), (592, 609, 593), (593, 609, 610), (593, 610, 594), (594, 610, 611), (594, 611, 595), (595, 611, 612), (595, 612, 596), (596, 612, 613), (596, 613, 597), (597, 613, 614), (597, 614, 598), (598, 614, 615), (598, 615, 599), (599, 615, 616), (599, 616, 600), (600, 616, 617), (600, 617, 601), (601, 617, 602), (601, 602, 586), (602, 618, 619), (602, 619, 603), (603, 619, 620), (603, 620, 604), (604, 620, 621), (604, 621, 605), (605, 621, 622), (605, 622, 606), (606, 622, 623), (606, 623, 607), (607, 623, 624), (607, 624, 608), (608, 624, 625), (608, 625, 609), (609, 625, 626), (609, 626, 610), (610, 626, 627), (610, 627, 611), (611, 627, 628), (611, 628, 612), (612, 628, 629), (612, 629, 613), (613, 629, 630), (613, 630, 614), (614, 630, 631), (614, 631, 615), (615, 631, 632), (615, 632, 616), (616, 632, 633), (616, 633, 617), (617, 633, 618), (617, 618, 602)])
me_meshid0_name.polygons.foreach_set('use_smooth', [1, 1, 1, 1, 1, 1, 1, 1, 1, 1, 0, 0, 1, 1, 1, 1, 1, 1, 1, 1, 1, 1, 1, 1, 1, 1, 1, 1, 1, 1, 1, 1, 0, 0, 1, 1, 1, 1, 1, 1, 1, 1, 1, 1, 1, 1, 1, 1, 1, 1, 1, 1, 1, 1, 0, 0, 1, 1, 1, 1, 1, 1, 1, 1, 1, 1, 1, 1, 1, 1, 1, 1, 1, 1, 1, 1, 0, 0, 1, 1, 1, 1, 1, 1, 1, 1, 1, 1, 1, 1, 1, 1, 1, 1, 1, 1, 1, 1, 0, 0, 1, 1, 1, 1, 1, 1, 1, 1, 1, 1, 1, 1, 1, 1, 1, 1, 1, 1, 1, 1, 0, 0, 1, 1, 1, 1, 1, 1, 1, 1, 1, 1, 1, 1, 1, 1, 1, 1, 1, 1, 1, 1, 0, 0, 1, 1, 1, 1, 1, 1, 1, 1, 1, 1, 1, 1, 1, 1, 1, 1, 1, 1, 1, 1, 0, 0, 1, 1, 1, 1, 1, 1, 1, 1, 1, 1, 1, 1, 1, 1, 1, 1, 1, 1, 1, 1, 0, 0, 1, 1, 1, 1, 1, 1, 1, 1, 1, 1, 1, 1, 1, 1, 1, 1, 1, 1, 1, 1, 0, 0, 1, 1, 1, 1, 1, 1, 1, 1, 1, 1, 1, 1, 1, 1, 1, 1, 1, 1, 1, 1, 0, 0, 1, 1, 1, 1, 1, 1, 1, 1, 1, 1, 1, 1, 1, 1, 1, 1, 1, 1, 1, 1, 0, 0, 1, 1, 1, 1, 1, 1, 1, 1, 1, 1, 1, 1, 1, 1, 1, 1, 1, 1, 1, 1, 0, 0, 1, 1, 1, 1, 1, 1, 1, 1, 1, 1, 1, 1, 1, 1, 1, 1, 1, 1, 1, 1, 0, 0, 1, 1, 1, 1, 1, 1, 1, 1, 1, 1, 1, 1, 1, 1, 1, 1, 1, 1, 1, 1, 0, 0, 1, 1, 1, 1, 1, 1, 1, 1, 1, 1, 1, 1, 1, 1, 1, 1, 1, 1, 1, 1, 0, 0, 1, 1, 1, 1, 1, 1, 1, 1, 1, 1, 1, 1, 1, 1, 1, 1, 1, 1, 1, 1, 0, 0, 1, 1, 1, 1, 1, 1, 1, 1, 1, 1, 1, 1, 1, 1, 1, 1, 1, 1, 1, 1, 0, 0, 1, 1, 1, 1, 1, 1, 1, 1, 1, 1, 1, 1, 1, 1, 1, 1, 1, 1, 1, 1, 0, 0, 1, 1, 1, 1, 1, 1, 1, 1, 1, 1, 1, 1, 1, 1, 1, 1, 1, 1, 1, 1, 0, 0, 1, 1, 1, 1, 1, 1, 1, 1, 1, 1, 0, 0, 0, 0, 0, 0, 0, 0, 0, 0, 0, 0, 0, 0, 1, 1, 1, 1, 1, 1, 1, 1, 1, 1, 1, 1, 1, 1, 1, 1, 1, 1, 1, 1, 1, 1, 1, 1, 1, 1, 1, 1, 0, 0, 0, 0, 0, 0, 0, 0, 0, 0, 0, 0, 0, 0, 0, 0, 0, 0, 0, 0, 0, 0, 0, 0, 0, 0, 0, 0, 1, 1, 1, 1, 1, 1, 1, 1, 1, 1, 1, 1, 1, 1, 1, 1, 1, 1, 1, 1, 1, 1, 1, 1, 1, 1, 1, 1, 0, 0, 0, 0, 0, 0, 0, 0, 0, 0, 0, 0, 0, 0, 0, 0, 0, 0, 0, 0, 0, 0, 0, 0, 0, 0, 0, 0, 0, 0, 0, 0, 0, 0, 0, 0, 0, 0, 1, 1, 1, 1, 1, 1, 1, 1, 1, 1, 1, 1, 1, 1, 1, 1, 1, 1, 1, 1, 1, 1, 1, 1, 1, 1, 1, 1, 1, 1, 1, 1, 1, 1, 1, 1, 1, 1, 1, 1, 1, 1, 1, 1, 1, 1, 1, 1, 1, 1, 1, 1, 1, 1, 1, 1, 1, 1, 1, 1, 1, 1, 1, 1, 1, 1, 1, 1, 1, 1, 1, 1, 1, 1, 1, 1, 1, 1, 1, 1, 1, 1, 1, 1, 1, 1, 1, 1, 1, 1, 1, 1, 1, 1, 1, 1, 1, 1, 1, 1, 1, 1, 1, 1, 1, 1, 1, 1, 1, 1, 1, 1, 1, 1, 1, 1, 1, 1, 1, 1, 1, 1, 1, 1, 1, 1, 1, 1, 1, 1, 1, 1, 1, 1, 1, 1, 1, 1, 1, 1, 1, 1, 1, 1, 1, 1, 1, 1, 1, 1, 1, 1, 1, 1, 1, 1, 1, 1, 1, 1, 1, 1, 1, 1, 1, 1, 1, 1, 1, 1, 1, 1, 1, 1, 1, 1, 1, 1, 1, 1, 1, 1, 1, 1, 1, 1, 1, 1, 1, 1, 1, 1, 1, 1, 1, 1, 1, 1, 1, 1, 1, 1, 1, 1, 1, 1, 1, 1, 1, 1, 1, 1, 1, 1, 1, 1, 1, 1, 1, 1, 1, 1, 1, 1, 1, 1, 1, 1, 1, 1, 1, 1, 1, 1, 1, 1, 1, 1, 1, 1, 1, 1, 1, 1, 1, 1, 1, 1, 1, 1, 1, 1, 1, 1, 1, 1])
_uv = me_meshid0_name.uv_layers.new(name='meshId0-tex0')
_uv.uv.foreach_set('vector', [0.4609, 0.5391, 0.5156, 0.4688, 0.5156, 0.5391, 0.4609, 0.5391, 0.4609, 0.4688, 0.5156, 0.4688, 0.4609, 0.4688, 0.5156, 0.3906, 0.5156, 0.4688, 0.4609, 0.4688, 0.4609, 0.3984, 0.5156, 0.3906, 0.4609, 0.3984, 0.5156, 0.3281, 0.5156, 0.3906, 0.4609, 0.3984, 0.4609, 0.3281, 0.5156, 0.3281, 0.4609, 0.3281, 0.5156, 0.2578, 0.5156, 0.3281, 0.4609, 0.3281, 0.4609, 0.2578, 0.5156, 0.2578, 0.4609, 0.2578, 0.5156, 0.1875, 0.5156, 0.2578, 0.4609, 0.2578, 0.4609, 0.1875, 0.5156, 0.1875, 0.4609, 0.1875, 0.5156, 0.1875, 0.5156, 0.1875, 0.4609, 0.1875, 0.4609, 0.1875, 0.5156, 0.1875, 0.4609, 0.1875, 0.5156, 0.2578, 0.5156, 0.1875, 0.4609, 0.1875, 0.4609, 0.2578, 0.5156, 0.2578, 0.4609, 0.2578, 0.5156, 0.3281, 0.5156, 0.2578, 0.4609, 0.2578, 0.4609, 0.3281, 0.5156, 0.3281, 0.4609, 0.3281, 0.5156, 0.3906, 0.5156, 0.3281, 0.4609, 0.3281, 0.4609, 0.3906, 0.5156, 0.3906, 0.4609, 0.3906, 0.5156, 0.4688, 0.5156, 0.3906, 0.4609, 0.3906, 0.4609, 0.4688, 0.5156, 0.4688, 0.4609, 0.4688, 0.5156, 0.5391, 0.5156, 0.4688, 0.4609, 0.4688, 0.4609, 0.5391, 0.5156, 0.5391, 0.5156, 0.5391, 0.5703, 0.4688, 0.5703, 0.5391, 0.5156, 0.5391, 0.5156, 0.4688, 0.5703, 0.4688, 0.5156, 0.4688, 0.5703, 0.3906, 0.5703, 0.4688, 0.5156, 0.4688, 0.5156, 0.3906, 0.5703, 0.3906, 0.5156, 0.3906, 0.5703, 0.3203, 0.5703, 0.3906, 0.5156, 0.3906, 0.5156, 0.3281, 0.5703, 0.3203, 0.5156, 0.3281, 0.5703, 0.2578, 0.5703, 0.3203, 0.5156, 0.3281, 0.5156, 0.2578, 0.5703, 0.2578, 0.5156, 0.2578, 0.5703, 0.1875, 0.5703, 0.2578, 0.5156, 0.2578, 0.5156, 0.1875, 0.5703, 0.1875, 0.5156, 0.1875, 0.5703, 0.1875, 0.5703, 0.1875, 0.5156, 0.1875, 0.5156, 0.1875, 0.5703, 0.1875, 0.5156, 0.1875, 0.5703, 0.2578, 0.5703, 0.1875, 0.5156, 0.1875, 0.5156, 0.2578, 0.5703, 0.2578, 0.5156, 0.2578, 0.5703, 0.3203, 0.5703, 0.2578, 0.5156, 0.2578, 0.5156, 0.3281, 0.5703, 0.3203, 0.5156, 0.3281, 0.5703, 0.3906, 0.5703, 0.3203, 0.5156, 0.3281, 0.5156, 0.3906, 0.5703, 0.3906, 0.5156, 0.3906, 0.5703, 0.4688, 0.5703, 0.3906, 0.5156, 0.3906, 0.5156, 0.4688, 0.5703, 0.4688, 0.5156, 0.4688, 0.5703, 0.5391, 0.5703, 0.4688, 0.5156, 0.4688, 0.5156, 0.5391, 0.5703, 0.5391, 0.5703, 0.5391, 0.6172, 0.4688, 0.6172, 0.5391, 0.5703, 0.5391, 0.5703, 0.4688, 0.6172, 0.4688, 0.5703, 0.4688, 0.6172, 0.3906, 0.6172, 0.4688, 0.5703, 0.4688, 0.5703, 0.3906, 0.6172, 0.3906, 0.5703, 0.3906, 0.6172, 0.3203, 0.6172, 0.3906, 0.5703, 0.3906, 0.5703, 0.3203, 0.6172, 0.3203, 0.5703, 0.3203, 0.6172, 0.2578, 0.6172, 0.3203, 0.5703, 0.3203, 0.5703, 0.2578, 0.6172, 0.2578, 0.5703, 0.2578, 0.6172, 0.1875, 0.6172, 0.2578, 0.5703, 0.2578, 0.5703, 0.1875, 0.6172, 0.1875, 0.5703, 0.1875, 0.6094, 0.1875, 0.6172, 0.1875, 0.5703, 0.1875, 0.5703, 0.1875, 0.6094, 0.1875, 0.5703, 0.1875, 0.6094, 0.2578, 0.6094, 0.1875, 0.5703, 0.1875, 0.5703, 0.2578, 0.6094, 0.2578, 0.5703, 0.2578, 0.6094, 0.3203, 0.6094, 0.2578, 0.5703, 0.2578, 0.5703, 0.3203, 0.6094, 0.3203, 0.5703, 0.3203, 0.6094, 0.3906, 0.6094, 0.3203, 0.5703, 0.3203, 0.5703, 0.3906, 0.6094, 0.3906, 0.5703, 0.3906, 0.6094, 0.4688, 0.6094, 0.3906, 0.5703, 0.3906, 0.5703, 0.4688, 0.6094, 0.4688, 0.5703, 0.4688, 0.6094, 0.5391, 0.6094, 0.4688, 0.5703, 0.4688, 0.5703, 0.5391, 0.6094, 0.5391, 0.6172, 0.5391, 0.6406, 0.4688, 0.6406, 0.5391, 0.6172, 0.5391, 0.6172, 0.4688, 0.6406, 0.4688, 0.6172, 0.4688, 0.6406, 0.3906, 0.6406, 0.4688, 0.6172, 0.4688, 0.6172, 0.3906, 0.6406, 0.3906, 0.6172, 0.3906, 0.6406, 0.3203, 0.6406, 0.3906, 0.6172, 0.3906, 0.6172, 0.3203, 0.6406, 0.3203, 0.6172, 0.3203, 0.6406, 0.25, 0.6406, 0.3203, 0.6172, 0.3203, 0.6172, 0.2578, 0.6406, 0.25, 0.6172, 0.2578, 0.6406, 0.1875, 0.6406, 0.25, 0.6172, 0.2578, 0.6172, 0.1875, 0.6406, 0.1875, 0.6172, 0.1875, 0.625, 0.1875, 0.6406, 0.1875, 0.6172, 0.1875, 0.6094, 0.1875, 0.625, 0.1875, 0.6094, 0.1875, 0.625, 0.25, 0.625, 0.1875, 0.6094, 0.1875, 0.6094, 0.2578, 0.625, 0.25, 0.6094, 0.2578, 0.625, 0.3203, 0.625, 0.25, 0.6094, 0.2578, 0.6094, 0.3203, 0.625, 0.3203, 0.6094, 0.3203, 0.625, 0.3906, 0.625, 0.3203, 0.6094, 0.3203, 0.6094, 0.3906, 0.625, 0.3906, 0.6094, 0.3906, 0.625, 0.4688, 0.625, 0.3906, 0.6094, 0.3906, 0.6094, 0.4688, 0.625, 0.4688, 0.6094, 0.4688, 0.625, 0.5391, 0.625, 0.4688, 0.6094, 0.4688, 0.6094, 0.5391, 0.625, 0.5391, 0.6406, 0.5391, 0.6406, 0.4688, 0.6406, 0.5391, 0.6406, 0.5391, 0.6406, 0.4688, 0.6406, 0.4688, 0.6406, 0.4688, 0.6406, 0.3906, 0.6406, 0.4688, 0.6406, 0.4688, 0.6406, 0.3906, 0.6406, 0.3906, 0.6406, 0.3906, 0.6406, 0.3203, 0.6406, 0.3906, 0.6406, 0.3906, 0.6406, 0.3203, 0.6406, 0.3203, 0.6406, 0.3203, 0.6406, 0.25, 0.6406, 0.3203, 0.6406, 0.3203, 0.6406, 0.25, 0.6406, 0.25, 0.6406, 0.25, 0.6406, 0.1719, 0.6406, 0.25, 0.6406, 0.25, 0.6406, 0.1875, 0.6406, 0.1719, 0.6406, 0.1875, 0.625, 0.1719, 0.6406, 0.1719, 0.6406, 0.1875, 0.625, 0.1875, 0.625, 0.1719, 0.625, 0.1875, 0.625, 0.25, 0.625, 0.1719, 0.625, 0.1875, 0.625, 0.25, 0.625, 0.25, 0.625, 0.25, 0.625, 0.3203, 0.625, 0.25, 0.625, 0.25, 0.625, 0.3203, 0.625, 0.3203, 0.625, 0.3203, 0.625, 0.3906, 0.625, 0.3203, 0.625, 0.3203, 0.625, 0.3906, 0.625, 0.3906, 0.625, 0.3906, 0.625, 0.4688, 0.625, 0.3906, 0.625, 0.3906, 0.625, 0.4688, 0.625, 0.4688, 0.625, 0.4688, 0.625, 0.5391, 0.625, 0.4688, 0.625, 0.4688, 0.625, 0.5391, 0.625, 0.5391, 0.2891, 0.5391, 0.2891, 0.4688, 0.2891, 0.5391, 0.2891, 0.5391, 0.2891, 0.4688, 0.2891, 0.4688, 0.2891, 0.4688, 0.2891, 0.3906, 0.2891, 0.4688, 0.2891, 0.4688, 0.2891, 0.3906, 0.2891, 0.3906, 0.2891, 0.3906, 0.2891, 0.3203, 0.2891, 0.3906, 0.2891, 0.3906, 0.2891, 0.3203, 0.2891, 0.3203, 0.2891, 0.3203, 0.2891, 0.25, 0.2891, 0.3203, 0.2891, 0.3203, 0.2891, 0.25, 0.2891, 0.25, 0.2891, 0.25, 0.2891, 0.1875, 0.2891, 0.25, 0.2891, 0.25, 0.2891, 0.1719, 0.2891, 0.1875, 0.2891, 0.1719, 0.2891, 0.1875, 0.2891, 0.1875, 0.2891, 0.1719, 0.2891, 0.1719, 0.2891, 0.1875, 0.2891, 0.1719, 0.2891, 0.25, 0.2891, 0.1875, 0.2891, 0.1719, 0.2891, 0.25, 0.2891, 0.25, 0.2891, 0.25, 0.2891, 0.3203, 0.2891, 0.25, 0.2891, 0.25, 0.2891, 0.3203, 0.2891, 0.3203, 0.2891, 0.3203, 0.2891, 0.3906, 0.2891, 0.3203, 0.2891, 0.3203, 0.2891, 0.3906, 0.2891, 0.3906, 0.2891, 0.3906, 0.2891, 0.4688, 0.2891, 0.3906, 0.2891, 0.3906, 0.2891, 0.4688, 0.2891, 0.4688, 0.2891, 0.4688, 0.2891, 0.5391, 0.2891, 0.4688, 0.2891, 0.4688, 0.2891, 0.5391, 0.2891, 0.5391, 0.2891, 0.5391, 0.3047, 0.4688, 0.3047, 0.5391, 0.2891, 0.5391, 0.2891, 0.4688, 0.3047, 0.4688, 0.2891, 0.4688, 0.3047, 0.3906, 0.3047, 0.4688, 0.2891, 0.4688, 0.2891, 0.3906, 0.3047, 0.3906, 0.2891, 0.3906, 0.3047, 0.3203, 0.3047, 0.3906, 0.2891, 0.3906, 0.2891, 0.3203, 0.3047, 0.3203, 0.2891, 0.3203, 0.3047, 0.2578, 0.3047, 0.3203, 0.2891, 0.3203, 0.2891, 0.25, 0.3047, 0.2578, 0.2891, 0.25, 0.3047, 0.1875, 0.3047, 0.2578, 0.2891, 0.25, 0.2891, 0.1875, 0.3047, 0.1875, 0.2891, 0.1875, 0.3125, 0.1875, 0.3047, 0.1875, 0.2891, 0.1875, 0.2891, 0.1875, 0.3125, 0.1875, 0.2891, 0.1875, 0.3125, 0.2578, 0.3125, 0.1875, 0.2891, 0.1875, 0.2891, 0.25, 0.3125, 0.2578, 0.2891, 0.25, 0.3125, 0.3203, 0.3125, 0.2578, 0.2891, 0.25, 0.2891, 0.3203, 0.3125, 0.3203, 0.2891, 0.3203, 0.3125, 0.3906, 0.3125, 0.3203, 0.2891, 0.3203, 0.2891, 0.3906, 0.3125, 0.3906, 0.2891, 0.3906, 0.3125, 0.4688, 0.3125, 0.3906, 0.2891, 0.3906, 0.2891, 0.4688, 0.3125, 0.4688, 0.2891, 0.4688, 0.3125, 0.5391, 0.3125, 0.4688, 0.2891, 0.4688, 0.2891, 0.5391, 0.3125, 0.5391, 0.3047, 0.5391, 0.3438, 0.4688, 0.3438, 0.5391, 0.3047, 0.5391, 0.3047, 0.4688, 0.3438, 0.4688, 0.3047, 0.4688, 0.3438, 0.3906, 0.3438, 0.4688, 0.3047, 0.4688, 0.3047, 0.3906, 0.3438, 0.3906, 0.3047, 0.3906, 0.3438, 0.3203, 0.3438, 0.3906, 0.3047, 0.3906, 0.3047, 0.3203, 0.3438, 0.3203, 0.3047, 0.3203, 0.3438, 0.2578, 0.3438, 0.3203, 0.3047, 0.3203, 0.3047, 0.2578, 0.3438, 0.2578, 0.3047, 0.2578, 0.3438, 0.1875, 0.3438, 0.2578, 0.3047, 0.2578, 0.3047, 0.1875, 0.3438, 0.1875, 0.3047, 0.1875, 0.3516, 0.1875, 0.3438, 0.1875, 0.3047, 0.1875, 0.3125, 0.1875, 0.3516, 0.1875, 0.3125, 0.1875, 0.3516, 0.2578, 0.3516, 0.1875, 0.3125, 0.1875, 0.3125, 0.2578, 0.3516, 0.2578, 0.3125, 0.2578, 0.3516, 0.3203, 0.3516, 0.2578, 0.3125, 0.2578, 0.3125, 0.3203, 0.3516, 0.3203, 0.3125, 0.3203, 0.3516, 0.3984, 0.3516, 0.3203, 0.3125, 0.3203, 0.3125, 0.3906, 0.3516, 0.3984, 0.3125, 0.3906, 0.3516, 0.4688, 0.3516, 0.3984, 0.3125, 0.3906, 0.3125, 0.4688, 0.3516, 0.4688, 0.3125, 0.4688, 0.3516, 0.5391, 0.3516, 0.4688, 0.3125, 0.4688, 0.3125, 0.5391, 0.3516, 0.5391, 0.3438, 0.5391, 0.3906, 0.4688, 0.3906, 0.5391, 0.3438, 0.5391, 0.3438, 0.4688, 0.3906, 0.4688, 0.3438, 0.4688, 0.3906, 0.3906, 0.3906, 0.4688, 0.3438, 0.4688, 0.3438, 0.3906, 0.3906, 0.3906, 0.3438, 0.3906, 0.3906, 0.3281, 0.3906, 0.3906, 0.3438, 0.3906, 0.3438, 0.3203, 0.3906, 0.3281, 0.3438, 0.3203, 0.3906, 0.2578, 0.3906, 0.3281, 0.3438, 0.3203, 0.3438, 0.2578, 0.3906, 0.2578, 0.3438, 0.2578, 0.3906, 0.1875, 0.3906, 0.2578, 0.3438, 0.2578, 0.3438, 0.1875, 0.3906, 0.1875, 0.3438, 0.1875, 0.4062, 0.1875, 0.3906, 0.1875, 0.3438, 0.1875, 0.3516, 0.1875, 0.4062, 0.1875, 0.3516, 0.1875, 0.4062, 0.2578, 0.4062, 0.1875, 0.3516, 0.1875, 0.3516, 0.2578, 0.4062, 0.2578, 0.3516, 0.2578, 0.4062, 0.3281, 0.4062, 0.2578, 0.3516, 0.2578, 0.3516, 0.3203, 0.4062, 0.3281, 0.3516, 0.3203, 0.4062, 0.3906, 0.4062, 0.3281, 0.3516, 0.3203, 0.3516, 0.3984, 0.4062, 0.3906, 0.3516, 0.3984, 0.4062, 0.4531, 0.4062, 0.3906, 0.3516, 0.3984, 0.3516, 0.4688, 0.4062, 0.4531, 0.3516, 0.4688, 0.4062, 0.5391, 0.4062, 0.4531, 0.3516, 0.4688, 0.3516, 0.5391, 0.4062, 0.5391, 0.3906, 0.5391, 0.4609, 0.4688, 0.4609, 0.5391, 0.3906, 0.5391, 0.3906, 0.4688, 0.4609, 0.4688, 0.3906, 0.4688, 0.4609, 0.3984, 0.4609, 0.4688, 0.3906, 0.4688, 0.3906, 0.3906, 0.4609, 0.3984, 0.3906, 0.3906, 0.4609, 0.3281, 0.4609, 0.3984, 0.3906, 0.3906, 0.3906, 0.3281, 0.4609, 0.3281, 0.3906, 0.3281, 0.4609, 0.2578, 0.4609, 0.3281, 0.3906, 0.3281, 0.3906, 0.2578, 0.4609, 0.2578, 0.3906, 0.2578, 0.4609, 0.1875, 0.4609, 0.2578, 0.3906, 0.2578, 0.3906, 0.1875, 0.4609, 0.1875, 0.3906, 0.1875, 0.4609, 0.1875, 0.4609, 0.1875, 0.3906, 0.1875, 0.4062, 0.1875, 0.4609, 0.1875, 0.4062, 0.1875, 0.4609, 0.2578, 0.4609, 0.1875, 0.4062, 0.1875, 0.4062, 0.2578, 0.4609, 0.2578, 0.4062, 0.2578, 0.4609, 0.3281, 0.4609, 0.2578, 0.4062, 0.2578, 0.4062, 0.3281, 0.4609, 0.3281, 0.4062, 0.3281, 0.4609, 0.3906, 0.4609, 0.3281, 0.4062, 0.3281, 0.4062, 0.3906, 0.4609, 0.3906, 0.4062, 0.3906, 0.4609, 0.4688, 0.4609, 0.3906, 0.4062, 0.3906, 0.4062, 0.4531, 0.4609, 0.4688, 0.4062, 0.4531, 0.4609, 0.5391, 0.4609, 0.4688, 0.4062, 0.4531, 0.4062, 0.5391, 0.4609, 0.5391, 0.4609, 0.5391, 0.5156, 0.4688, 0.5156, 0.5391, 0.4609, 0.5391, 0.4609, 0.4688, 0.5156, 0.4688, 0.4609, 0.4688, 0.5156, 0.3906, 0.5156, 0.4688, 0.4609, 0.4688, 0.4609, 0.3984, 0.5156, 0.3906, 0.4609, 0.3984, 0.5156, 0.3281, 0.5156, 0.3906, 0.4609, 0.3984, 0.4609, 0.3281, 0.5156, 0.3281, 0.4609, 0.3281, 0.5156, 0.2578, 0.5156, 0.3281, 0.4609, 0.3281, 0.4609, 0.2578, 0.5156, 0.2578, 0.4609, 0.2578, 0.5156, 0.1875, 0.5156, 0.2578, 0.4609, 0.2578, 0.4609, 0.1875, 0.5156, 0.1875, 0.4609, 0.1875, 0.5156, 0.1875, 0.5156, 0.1875, 0.4609, 0.1875, 0.4609, 0.1875, 0.5156, 0.1875, 0.4609, 0.1875, 0.5156, 0.2578, 0.5156, 0.1875, 0.4609, 0.1875, 0.4609, 0.2578, 0.5156, 0.2578, 0.4609, 0.2578, 0.5156, 0.3281, 0.5156, 0.2578, 0.4609, 0.2578, 0.4609, 0.3281, 0.5156, 0.3281, 0.4609, 0.3281, 0.5156, 0.3906, 0.5156, 0.3281, 0.4609, 0.3281, 0.4609, 0.3906, 0.5156, 0.3906, 0.4609, 0.3906, 0.5156, 0.4688, 0.5156, 0.3906, 0.4609, 0.3906, 0.4609, 0.4688, 0.5156, 0.4688, 0.4609, 0.4688, 0.5156, 0.5391, 0.5156, 0.4688, 0.4609, 0.4688, 0.4609, 0.5391, 0.5156, 0.5391, 0.5156, 0.5391, 0.5703, 0.4688, 0.5703, 0.5391, 0.5156, 0.5391, 0.5156, 0.4688, 0.5703, 0.4688, 0.5156, 0.4688, 0.5703, 0.3906, 0.5703, 0.4688, 0.5156, 0.4688, 0.5156, 0.3906, 0.5703, 0.3906, 0.5156, 0.3906, 0.5703, 0.3203, 0.5703, 0.3906, 0.5156, 0.3906, 0.5156, 0.3281, 0.5703, 0.3203, 0.5156, 0.3281, 0.5703, 0.2578, 0.5703, 0.3203, 0.5156, 0.3281, 0.5156, 0.2578, 0.5703, 0.2578, 0.5156, 0.2578, 0.5703, 0.1875, 0.5703, 0.2578, 0.5156, 0.2578, 0.5156, 0.1875, 0.5703, 0.1875, 0.5156, 0.1875, 0.5703, 0.1875, 0.5703, 0.1875, 0.5156, 0.1875, 0.5156, 0.1875, 0.5703, 0.1875, 0.5156, 0.1875, 0.5703, 0.2578, 0.5703, 0.1875, 0.5156, 0.1875, 0.5156, 0.2578, 0.5703, 0.2578, 0.5156, 0.2578, 0.5703, 0.3203, 0.5703, 0.2578, 0.5156, 0.2578, 0.5156, 0.3281, 0.5703, 0.3203, 0.5156, 0.3281, 0.5703, 0.3906, 0.5703, 0.3203, 0.5156, 0.3281, 0.5156, 0.3906, 0.5703, 0.3906, 0.5156, 0.3906, 0.5703, 0.4688, 0.5703, 0.3906, 0.5156, 0.3906, 0.5156, 0.4688, 0.5703, 0.4688, 0.5156, 0.4688, 0.5703, 0.5391, 0.5703, 0.4688, 0.5156, 0.4688, 0.5156, 0.5391, 0.5703, 0.5391, 0.5703, 0.5391, 0.6172, 0.4688, 0.6172, 0.5391, 0.5703, 0.5391, 0.5703, 0.4688, 0.6172, 0.4688, 0.5703, 0.4688, 0.6172, 0.3906, 0.6172, 0.4688, 0.5703, 0.4688, 0.5703, 0.3906, 0.6172, 0.3906, 0.5703, 0.3906, 0.6172, 0.3203, 0.6172, 0.3906, 0.5703, 0.3906, 0.5703, 0.3203, 0.6172, 0.3203, 0.5703, 0.3203, 0.6172, 0.2578, 0.6172, 0.3203, 0.5703, 0.3203, 0.5703, 0.2578, 0.6172, 0.2578, 0.5703, 0.2578, 0.6172, 0.1875, 0.6172, 0.2578, 0.5703, 0.2578, 0.5703, 0.1875, 0.6172, 0.1875, 0.5703, 0.1875, 0.6094, 0.1875, 0.6172, 0.1875, 0.5703, 0.1875, 0.5703, 0.1875, 0.6094, 0.1875, 0.5703, 0.1875, 0.6094, 0.2578, 0.6094, 0.1875, 0.5703, 0.1875, 0.5703, 0.2578, 0.6094, 0.2578, 0.5703, 0.2578, 0.6094, 0.3203, 0.6094, 0.2578, 0.5703, 0.2578, 0.5703, 0.3203, 0.6094, 0.3203, 0.5703, 0.3203, 0.6094, 0.3906, 0.6094, 0.3203, 0.5703, 0.3203, 0.5703, 0.3906, 0.6094, 0.3906, 0.5703, 0.3906, 0.6094, 0.4688, 0.6094, 0.3906, 0.5703, 0.3906, 0.5703, 0.4688, 0.6094, 0.4688, 0.5703, 0.4688, 0.6094, 0.5391, 0.6094, 0.4688, 0.5703, 0.4688, 0.5703, 0.5391, 0.6094, 0.5391, 0.6172, 0.5391, 0.6406, 0.4688, 0.6406, 0.5391, 0.6172, 0.5391, 0.6172, 0.4688, 0.6406, 0.4688, 0.6172, 0.4688, 0.6406, 0.3906, 0.6406, 0.4688, 0.6172, 0.4688, 0.6172, 0.3906, 0.6406, 0.3906, 0.6172, 0.3906, 0.6406, 0.3203, 0.6406, 0.3906, 0.6172, 0.3906, 0.6172, 0.3203, 0.6406, 0.3203, 0.6172, 0.3203, 0.6406, 0.25, 0.6406, 0.3203, 0.6172, 0.3203, 0.6172, 0.2578, 0.6406, 0.25, 0.6172, 0.2578, 0.6406, 0.1875, 0.6406, 0.25, 0.6172, 0.2578, 0.6172, 0.1875, 0.6406, 0.1875, 0.6172, 0.1875, 0.625, 0.1875, 0.6406, 0.1875, 0.6172, 0.1875, 0.6094, 0.1875, 0.625, 0.1875, 0.6094, 0.1875, 0.625, 0.25, 0.625, 0.1875, 0.6094, 0.1875, 0.6094, 0.2578, 0.625, 0.25, 0.6094, 0.2578, 0.625, 0.3203, 0.625, 0.25, 0.6094, 0.2578, 0.6094, 0.3203, 0.625, 0.3203, 0.6094, 0.3203, 0.625, 0.3906, 0.625, 0.3203, 0.6094, 0.3203, 0.6094, 0.3906, 0.625, 0.3906, 0.6094, 0.3906, 0.625, 0.4688, 0.625, 0.3906, 0.6094, 0.3906, 0.6094, 0.4688, 0.625, 0.4688, 0.6094, 0.4688, 0.625, 0.5391, 0.625, 0.4688, 0.6094, 0.4688, 0.6094, 0.5391, 0.625, 0.5391, 0.6406, 0.5391, 0.6406, 0.4688, 0.6406, 0.5391, 0.6406, 0.5391, 0.6406, 0.4688, 0.6406, 0.4688, 0.6406, 0.4688, 0.6406, 0.3906, 0.6406, 0.4688, 0.6406, 0.4688, 0.6406, 0.3906, 0.6406, 0.3906, 0.6406, 0.3906, 0.6406, 0.3203, 0.6406, 0.3906, 0.6406, 0.3906, 0.6406, 0.3203, 0.6406, 0.3203, 0.6406, 0.3203, 0.6406, 0.25, 0.6406, 0.3203, 0.6406, 0.3203, 0.6406, 0.25, 0.6406, 0.25, 0.6406, 0.25, 0.6406, 0.1719, 0.6406, 0.25, 0.6406, 0.25, 0.6406, 0.1875, 0.6406, 0.1719, 0.6406, 0.1875, 0.625, 0.1719, 0.6406, 0.1719, 0.6406, 0.1875, 0.625, 0.1875, 0.625, 0.1719, 0.625, 0.1875, 0.625, 0.25, 0.625, 0.1719, 0.625, 0.1875, 0.625, 0.25, 0.625, 0.25, 0.625, 0.25, 0.625, 0.3203, 0.625, 0.25, 0.625, 0.25, 0.625, 0.3203, 0.625, 0.3203, 0.625, 0.3203, 0.625, 0.3906, 0.625, 0.3203, 0.625, 0.3203, 0.625, 0.3906, 0.625, 0.3906, 0.625, 0.3906, 0.625, 0.4688, 0.625, 0.3906, 0.625, 0.3906, 0.625, 0.4688, 0.625, 0.4688, 0.625, 0.4688, 0.625, 0.5391, 0.625, 0.4688, 0.625, 0.4688, 0.625, 0.5391, 0.625, 0.5391, 0.2891, 0.5391, 0.2891, 0.4688, 0.2891, 0.5391, 0.2891, 0.5391, 0.2891, 0.4688, 0.2891, 0.4688, 0.2891, 0.4688, 0.2891, 0.3906, 0.2891, 0.4688, 0.2891, 0.4688, 0.2891, 0.3906, 0.2891, 0.3906, 0.2891, 0.3906, 0.2891, 0.3203, 0.2891, 0.3906, 0.2891, 0.3906, 0.2891, 0.3203, 0.2891, 0.3203, 0.2891, 0.3203, 0.2891, 0.25, 0.2891, 0.3203, 0.2891, 0.3203, 0.2891, 0.25, 0.2891, 0.25, 0.2891, 0.25, 0.2891, 0.1875, 0.2891, 0.25, 0.2891, 0.25, 0.2891, 0.1719, 0.2891, 0.1875, 0.2891, 0.1719, 0.2891, 0.1875, 0.2891, 0.1875, 0.2891, 0.1719, 0.2891, 0.1719, 0.2891, 0.1875, 0.2891, 0.1719, 0.2891, 0.25, 0.2891, 0.1875, 0.2891, 0.1719, 0.2891, 0.25, 0.2891, 0.25, 0.2891, 0.25, 0.2891, 0.3203, 0.2891, 0.25, 0.2891, 0.25, 0.2891, 0.3203, 0.2891, 0.3203, 0.2891, 0.3203, 0.2891, 0.3906, 0.2891, 0.3203, 0.2891, 0.3203, 0.2891, 0.3906, 0.2891, 0.3906, 0.2891, 0.3906, 0.2891, 0.4688, 0.2891, 0.3906, 0.2891, 0.3906, 0.2891, 0.4688, 0.2891, 0.4688, 0.2891, 0.4688, 0.2891, 0.5391, 0.2891, 0.4688, 0.2891, 0.4688, 0.2891, 0.5391, 0.2891, 0.5391, 0.2891, 0.5391, 0.3047, 0.4688, 0.3047, 0.5391, 0.2891, 0.5391, 0.2891, 0.4688, 0.3047, 0.4688, 0.2891, 0.4688, 0.3047, 0.3906, 0.3047, 0.4688, 0.2891, 0.4688, 0.2891, 0.3906, 0.3047, 0.3906, 0.2891, 0.3906, 0.3047, 0.3203, 0.3047, 0.3906, 0.2891, 0.3906, 0.2891, 0.3203, 0.3047, 0.3203, 0.2891, 0.3203, 0.3047, 0.2578, 0.3047, 0.3203, 0.2891, 0.3203, 0.2891, 0.25, 0.3047, 0.2578, 0.2891, 0.25, 0.3047, 0.1875, 0.3047, 0.2578, 0.2891, 0.25, 0.2891, 0.1875, 0.3047, 0.1875, 0.2891, 0.1875, 0.3125, 0.1875, 0.3047, 0.1875, 0.2891, 0.1875, 0.2891, 0.1875, 0.3125, 0.1875, 0.2891, 0.1875, 0.3125, 0.2578, 0.3125, 0.1875, 0.2891, 0.1875, 0.2891, 0.25, 0.3125, 0.2578, 0.2891, 0.25, 0.3125, 0.3203, 0.3125, 0.2578, 0.2891, 0.25, 0.2891, 0.3203, 0.3125, 0.3203, 0.2891, 0.3203, 0.3125, 0.3906, 0.3125, 0.3203, 0.2891, 0.3203, 0.2891, 0.3906, 0.3125, 0.3906, 0.2891, 0.3906, 0.3125, 0.4688, 0.3125, 0.3906, 0.2891, 0.3906, 0.2891, 0.4688, 0.3125, 0.4688, 0.2891, 0.4688, 0.3125, 0.5391, 0.3125, 0.4688, 0.2891, 0.4688, 0.2891, 0.5391, 0.3125, 0.5391, 0.3047, 0.5391, 0.3438, 0.4688, 0.3438, 0.5391, 0.3047, 0.5391, 0.3047, 0.4688, 0.3438, 0.4688, 0.3047, 0.4688, 0.3438, 0.3906, 0.3438, 0.4688, 0.3047, 0.4688, 0.3047, 0.3906, 0.3438, 0.3906, 0.3047, 0.3906, 0.3438, 0.3203, 0.3438, 0.3906, 0.3047, 0.3906, 0.3047, 0.3203, 0.3438, 0.3203, 0.3047, 0.3203, 0.3438, 0.2578, 0.3438, 0.3203, 0.3047, 0.3203, 0.3047, 0.2578, 0.3438, 0.2578, 0.3047, 0.2578, 0.3438, 0.1875, 0.3438, 0.2578, 0.3047, 0.2578, 0.3047, 0.1875, 0.3438, 0.1875, 0.3047, 0.1875, 0.3516, 0.1875, 0.3438, 0.1875, 0.3047, 0.1875, 0.3125, 0.1875, 0.3516, 0.1875, 0.3125, 0.1875, 0.3516, 0.2578, 0.3516, 0.1875, 0.3125, 0.1875, 0.3125, 0.2578, 0.3516, 0.2578, 0.3125, 0.2578, 0.3516, 0.3203, 0.3516, 0.2578, 0.3125, 0.2578, 0.3125, 0.3203, 0.3516, 0.3203, 0.3125, 0.3203, 0.3516, 0.3984, 0.3516, 0.3203, 0.3125, 0.3203, 0.3125, 0.3906, 0.3516, 0.3984, 0.3125, 0.3906, 0.3516, 0.4688, 0.3516, 0.3984, 0.3125, 0.3906, 0.3125, 0.4688, 0.3516, 0.4688, 0.3125, 0.4688, 0.3516, 0.5391, 0.3516, 0.4688, 0.3125, 0.4688, 0.3125, 0.5391, 0.3516, 0.5391, 0.3438, 0.5391, 0.3906, 0.4688, 0.3906, 0.5391, 0.3438, 0.5391, 0.3438, 0.4688, 0.3906, 0.4688, 0.3438, 0.4688, 0.3906, 0.3906, 0.3906, 0.4688, 0.3438, 0.4688, 0.3438, 0.3906, 0.3906, 0.3906, 0.3438, 0.3906, 0.3906, 0.3281, 0.3906, 0.3906, 0.3438, 0.3906, 0.3438, 0.3203, 0.3906, 0.3281, 0.3438, 0.3203, 0.3906, 0.2578, 0.3906, 0.3281, 0.3438, 0.3203, 0.3438, 0.2578, 0.3906, 0.2578, 0.3438, 0.2578, 0.3906, 0.1875, 0.3906, 0.2578, 0.3438, 0.2578, 0.3438, 0.1875, 0.3906, 0.1875, 0.3438, 0.1875, 0.4062, 0.1875, 0.3906, 0.1875, 0.3438, 0.1875, 0.3516, 0.1875, 0.4062, 0.1875, 0.3516, 0.1875, 0.4062, 0.2578, 0.4062, 0.1875, 0.3516, 0.1875, 0.3516, 0.2578, 0.4062, 0.2578, 0.3516, 0.2578, 0.4062, 0.3281, 0.4062, 0.2578, 0.3516, 0.2578, 0.3516, 0.3203, 0.4062, 0.3281, 0.3516, 0.3203, 0.4062, 0.3906, 0.4062, 0.3281, 0.3516, 0.3203, 0.3516, 0.3984, 0.4062, 0.3906, 0.3516, 0.3984, 0.4062, 0.4531, 0.4062, 0.3906, 0.3516, 0.3984, 0.3516, 0.4688, 0.4062, 0.4531, 0.3516, 0.4688, 0.4062, 0.5391, 0.4062, 0.4531, 0.3516, 0.4688, 0.3516, 0.5391, 0.4062, 0.5391, 0.3906, 0.5391, 0.4609, 0.4688, 0.4609, 0.5391, 0.3906, 0.5391, 0.3906, 0.4688, 0.4609, 0.4688, 0.3906, 0.4688, 0.4609, 0.3984, 0.4609, 0.4688, 0.3906, 0.4688, 0.3906, 0.3906, 0.4609, 0.3984, 0.3906, 0.3906, 0.4609, 0.3281, 0.4609, 0.3984, 0.3906, 0.3906, 0.3906, 0.3281, 0.4609, 0.3281, 0.3906, 0.3281, 0.4609, 0.2578, 0.4609, 0.3281, 0.3906, 0.3281, 0.3906, 0.2578, 0.4609, 0.2578, 0.3906, 0.2578, 0.4609, 0.1875, 0.4609, 0.2578, 0.3906, 0.2578, 0.3906, 0.1875, 0.4609, 0.1875, 0.3906, 0.1875, 0.4609, 0.1875, 0.4609, 0.1875, 0.3906, 0.1875, 0.4062, 0.1875, 0.4609, 0.1875, 0.4062, 0.1875, 0.4609, 0.2578, 0.4609, 0.1875, 0.4062, 0.1875, 0.4062, 0.2578, 0.4609, 0.2578, 0.4062, 0.2578, 0.4609, 0.3281, 0.4609, 0.2578, 0.4062, 0.2578, 0.4062, 0.3281, 0.4609, 0.3281, 0.4062, 0.3281, 0.4609, 0.3906, 0.4609, 0.3281, 0.4062, 0.3281, 0.4062, 0.3906, 0.4609, 0.3906, 0.4062, 0.3906, 0.4609, 0.4688, 0.4609, 0.3906, 0.4062, 0.3906, 0.4062, 0.4531, 0.4609, 0.4688, 0.4062, 0.4531, 0.4609, 0.5391, 0.4609, 0.4688, 0.4062, 0.4531, 0.4062, 0.5391, 0.4609, 0.5391, 0.4522, 0.763, 0.6036, 0.836, 0.6202, 0.763, 0.4522, 0.763, 0.557, 0.8944, 0.6036, 0.836, 0.4522, 0.763, 0.4896, 0.9269, 0.557, 0.8944, 0.4522, 0.763, 0.4148, 0.9269, 0.4896, 0.9269, 0.4522, 0.763, 0.3474, 0.8944, 0.4148, 0.9269, 0.4522, 0.763, 0.3007, 0.836, 0.3474, 0.8944, 0.4522, 0.763, 0.2841, 0.763, 0.3007, 0.836, 0.4522, 0.763, 0.3007, 0.6901, 0.2841, 0.763, 0.4522, 0.763, 0.3474, 0.6316, 0.3007, 0.6901, 0.4522, 0.763, 0.4148, 0.5992, 0.3474, 0.6316, 0.4522, 0.763, 0.4896, 0.5992, 0.4148, 0.5992, 0.4522, 0.763, 0.557, 0.6316, 0.4896, 0.5992, 0.4522, 0.763, 0.6036, 0.6901, 0.557, 0.6316, 0.4522, 0.763, 0.6202, 0.763, 0.6036, 0.6901, 0.6202, 0.763, 0.6036, 0.836, 0.6202, 0.763, 0.6202, 0.763, 0.6036, 0.836, 0.6036, 0.836, 0.6036, 0.836, 0.557, 0.8944, 0.6036, 0.836, 0.6036, 0.836, 0.557, 0.8944, 0.557, 0.8944, 0.557, 0.8944, 0.4896, 0.9269, 0.557, 0.8944, 0.557, 0.8944, 0.4896, 0.9269, 0.4896, 0.9269, 0.4896, 0.9269, 0.4148, 0.9269, 0.4896, 0.9269, 0.4896, 0.9269, 0.4148, 0.9269, 0.4148, 0.9269, 0.4148, 0.9269, 0.3474, 0.8944, 0.4148, 0.9269, 0.4148, 0.9269, 0.3474, 0.8944, 0.3474, 0.8944, 0.3474, 0.8944, 0.3007, 0.836, 0.3474, 0.8944, 0.3474, 0.8944, 0.3007, 0.836, 0.3007, 0.836, 0.3007, 0.836, 0.2841, 0.763, 0.3007, 0.836, 0.3007, 0.836, 0.2841, 0.763, 0.2841, 0.763, 0.2841, 0.763, 0.3007, 0.6901, 0.2841, 0.763, 0.2841, 0.763, 0.3007, 0.6901, 0.3007, 0.6901, 0.3007, 0.6901, 0.3474, 0.6316, 0.3007, 0.6901, 0.3007, 0.6901, 0.3474, 0.6316, 0.3474, 0.6316, 0.3474, 0.6316, 0.4148, 0.5992, 0.3474, 0.6316, 0.3474, 0.6316, 0.4148, 0.5992, 0.4148, 0.5992, 0.4148, 0.5992, 0.4896, 0.5992, 0.4148, 0.5992, 0.4148, 0.5992, 0.4896, 0.5992, 0.4896, 0.5992, 0.4896, 0.5992, 0.557, 0.6316, 0.4896, 0.5992, 0.4896, 0.5992, 0.557, 0.6316, 0.557, 0.6316, 0.557, 0.6316, 0.6036, 0.6901, 0.557, 0.6316, 0.557, 0.6316, 0.6036, 0.6901, 0.6036, 0.6901, 0.6036, 0.6901, 0.6202, 0.763, 0.6036, 0.6901, 0.6036, 0.6901, 0.6202, 0.763, 0.6202, 0.763, 0.1308, 0.6387, 0.1308, 0.5384, 0.1754, 0.5483, 0.1308, 0.6387, 0.1754, 0.5483, 0.2112, 0.5762, 0.1308, 0.6387, 0.2112, 0.5762, 0.2311, 0.6164, 0.1308, 0.6387, 0.2311, 0.6164, 0.2311, 0.661, 0.1308, 0.6387, 0.2311, 0.661, 0.2112, 0.7012, 0.1308, 0.6387, 0.2112, 0.7012, 0.1754, 0.7291, 0.1308, 0.6387, 0.1754, 0.7291, 0.1308, 0.739, 0.1308, 0.6387, 0.1308, 0.739, 0.08613, 0.7291, 0.1308, 0.6387, 0.08613, 0.7291, 0.05033, 0.7012, 0.1308, 0.6387, 0.05033, 0.7012, 0.03046, 0.661, 0.1308, 0.6387, 0.03046, 0.661, 0.03046, 0.6164, 0.1308, 0.6387, 0.03046, 0.6164, 0.05033, 0.5762, 0.1308, 0.6387, 0.05033, 0.5762, 0.08613, 0.5483, 0.1308, 0.6387, 0.08613, 0.5483, 0.1308, 0.5384, 0.4522, 0.763, 0.6036, 0.836, 0.6202, 0.763, 0.4522, 0.763, 0.557, 0.8944, 0.6036, 0.836, 0.4522, 0.763, 0.4896, 0.9269, 0.557, 0.8944, 0.4522, 0.763, 0.4148, 0.9269, 0.4896, 0.9269, 0.4522, 0.763, 0.3474, 0.8944, 0.4148, 0.9269, 0.4522, 0.763, 0.3007, 0.836, 0.3474, 0.8944, 0.4522, 0.763, 0.2841, 0.763, 0.3007, 0.836, 0.4522, 0.763, 0.3007, 0.6901, 0.2841, 0.763, 0.4522, 0.763, 0.3474, 0.6316, 0.3007, 0.6901, 0.4522, 0.763, 0.4148, 0.5992, 0.3474, 0.6316, 0.4522, 0.763, 0.4896, 0.5992, 0.4148, 0.5992, 0.4522, 0.763, 0.557, 0.6316, 0.4896, 0.5992, 0.4522, 0.763, 0.6036, 0.6901, 0.557, 0.6316, 0.4522, 0.763, 0.6202, 0.763, 0.6036, 0.6901, 0.6202, 0.763, 0.6036, 0.836, 0.6202, 0.763, 0.6202, 0.763, 0.6036, 0.836, 0.6036, 0.836, 0.6036, 0.836, 0.557, 0.8944, 0.6036, 0.836, 0.6036, 0.836, 0.557, 0.8944, 0.557, 0.8944, 0.557, 0.8944, 0.4896, 0.9269, 0.557, 0.8944, 0.557, 0.8944, 0.4896, 0.9269, 0.4896, 0.9269, 0.4896, 0.9269, 0.4148, 0.9269, 0.4896, 0.9269, 0.4896, 0.9269, 0.4148, 0.9269, 0.4148, 0.9269, 0.4148, 0.9269, 0.3474, 0.8944, 0.4148, 0.9269, 0.4148, 0.9269, 0.3474, 0.8944, 0.3474, 0.8944, 0.3474, 0.8944, 0.3007, 0.836, 0.3474, 0.8944, 0.3474, 0.8944, 0.3007, 0.836, 0.3007, 0.836, 0.3007, 0.836, 0.2841, 0.763, 0.3007, 0.836, 0.3007, 0.836, 0.2841, 0.763, 0.2841, 0.763, 0.2841, 0.763, 0.3007, 0.6901, 0.2841, 0.763, 0.2841, 0.763, 0.3007, 0.6901, 0.3007, 0.6901, 0.3007, 0.6901, 0.3474, 0.6316, 0.3007, 0.6901, 0.3007, 0.6901, 0.3474, 0.6316, 0.3474, 0.6316, 0.3474, 0.6316, 0.4148, 0.5992, 0.3474, 0.6316, 0.3474, 0.6316, 0.4148, 0.5992, 0.4148, 0.5992, 0.4148, 0.5992, 0.4896, 0.5992, 0.4148, 0.5992, 0.4148, 0.5992, 0.4896, 0.5992, 0.4896, 0.5992, 0.4896, 0.5992, 0.557, 0.6316, 0.4896, 0.5992, 0.4896, 0.5992, 0.557, 0.6316, 0.557, 0.6316, 0.557, 0.6316, 0.6036, 0.6901, 0.557, 0.6316, 0.557, 0.6316, 0.6036, 0.6901, 0.6036, 0.6901, 0.6036, 0.6901, 0.6202, 0.763, 0.6036, 0.6901, 0.6036, 0.6901, 0.6202, 0.763, 0.6202, 0.763, 0.1305, 0.6394, 0.1305, 0.5395, 0.1749, 0.5494, 0.1305, 0.6394, 0.1749, 0.5494, 0.2105, 0.5771, 0.1305, 0.6394, 0.2105, 0.5771, 0.2303, 0.6172, 0.1305, 0.6394, 0.2303, 0.6172, 0.2303, 0.6616, 0.1305, 0.6394, 0.2303, 0.6616, 0.2105, 0.7016, 0.1305, 0.6394, 0.2105, 0.7016, 0.1749, 0.7293, 0.1305, 0.6394, 0.1749, 0.7293, 0.1305, 0.7392, 0.1305, 0.6394, 0.1305, 0.7392, 0.08604, 0.7293, 0.1305, 0.6394, 0.08604, 0.7293, 0.05041, 0.7016, 0.1305, 0.6394, 0.05041, 0.7016, 0.03063, 0.6616, 0.1305, 0.6394, 0.03063, 0.6616, 0.03063, 0.6172, 0.1305, 0.6394, 0.03063, 0.6172, 0.05041, 0.5771, 0.1305, 0.6394, 0.05041, 0.5771, 0.08604, 0.5494, 0.1305, 0.6394, 0.08604, 0.5494, 0.1305, 0.5395, 0.2422, 0.3125, 0.2422, 0.5234, 0.03125, 0.5234, 0.03125, 0.5234, 0.03125, 0.3125, 0.2422, 0.3125, 0.03125, 0.3125, 0.2422, 0.3125, 0.2422, 0.5234, 0.2422, 0.5234, 0.03125, 0.5234, 0.03125, 0.3125, 0.03125, 0.3125, 0.2422, 0.3125, 0.2422, 0.5234, 0.2422, 0.5234, 0.03125, 0.5234, 0.03125, 0.3125, 0.03125, 0.3125, 0.2422, 0.3125, 0.2422, 0.5234, 0.2422, 0.5234, 0.03125, 0.5234, 0.03125, 0.3125, 0.03125, 0.3125, 0.2422, 0.3125, 0.2422, 0.5234, 0.2422, 0.5234, 0.03125, 0.5234, 0.03125, 0.3125, 0.03125, 0.3125, 0.2422, 0.3125, 0.2422, 0.5234, 0.2422, 0.5234, 0.03125, 0.5234, 0.03125, 0.3125, 0.2422, 0.3125, 0.2422, 0.5234, 0.03125, 0.5234, 0.03125, 0.5234, 0.03125, 0.3125, 0.2422, 0.3125, 0.03125, 0.3125, 0.2422, 0.3125, 0.2422, 0.5234, 0.2422, 0.5234, 0.03125, 0.5234, 0.03125, 0.3125, 0.03125, 0.3125, 0.2422, 0.3125, 0.2422, 0.5234, 0.2422, 0.5234, 0.03125, 0.5234, 0.03125, 0.3125, 0.03125, 0.3125, 0.2422, 0.3125, 0.2422, 0.5234, 0.2422, 0.5234, 0.03125, 0.5234, 0.03125, 0.3125, 0.03125, 0.3125, 0.2422, 0.3125, 0.2422, 0.5234, 0.2422, 0.5234, 0.03125, 0.5234, 0.03125, 0.3125, 0.00781, 0.3047, 0.2656, 0.3047, 0.2656, 0.5234, 0.2656, 0.5234, 0.00781, 0.5234, 0.00781, 0.3047, 0.5013, 0.244, 0.4896, 0.2722, 0.5013, 0.244, 0.5013, 0.244, 0.4896, 0.2722, 0.4896, 0.2722, 0.4896, 0.2722, 0.4613, 0.284, 0.4896, 0.2722, 0.4896, 0.2722, 0.4613, 0.284, 0.4613, 0.284, 0.4613, 0.284, 0.4331, 0.2722, 0.4613, 0.284, 0.4613, 0.284, 0.4331, 0.2722, 0.4331, 0.2722, 0.4331, 0.2722, 0.4214, 0.244, 0.4331, 0.2722, 0.4331, 0.2722, 0.4214, 0.244, 0.4214, 0.244, 0.4214, 0.244, 0.4331, 0.2157, 0.4214, 0.244, 0.4214, 0.244, 0.4331, 0.2157, 0.4331, 0.2157, 0.4331, 0.2157, 0.4613, 0.204, 0.4331, 0.2157, 0.4331, 0.2157, 0.4613, 0.204, 0.4613, 0.204, 0.4613, 0.204, 0.4896, 0.2157, 0.4613, 0.204, 0.4613, 0.204, 0.4896, 0.2157, 0.4896, 0.2157, 0.4896, 0.2157, 0.5013, 0.244, 0.4896, 0.2157, 0.4896, 0.2157, 0.5013, 0.244, 0.5013, 0.244, 0.6401, 0.7947, 0.587, 0.9228, 0.6401, 0.7947, 0.6401, 0.7947, 0.587, 0.9228, 0.587, 0.9228, 0.587, 0.9228, 0.4589, 0.9758, 0.587, 0.9228, 0.587, 0.9228, 0.4589, 0.9758, 0.4589, 0.9758, 0.4589, 0.9758, 0.3308, 0.9228, 0.4589, 0.9758, 0.4589, 0.9758, 0.3308, 0.9228, 0.3308, 0.9228, 0.3308, 0.9228, 0.2778, 0.7947, 0.3308, 0.9228, 0.3308, 0.9228, 0.2778, 0.7947, 0.2778, 0.7947, 0.2778, 0.7947, 0.3308, 0.6666, 0.2778, 0.7947, 0.2778, 0.7947, 0.3308, 0.6666, 0.3308, 0.6666, 0.3308, 0.6666, 0.4589, 0.6135, 0.3308, 0.6666, 0.3308, 0.6666, 0.4589, 0.6135, 0.4589, 0.6135, 0.4589, 0.6135, 0.587, 0.6666, 0.4589, 0.6135, 0.4589, 0.6135, 0.587, 0.6666, 0.587, 0.6666, 0.587, 0.6666, 0.6401, 0.7947, 0.587, 0.6666, 0.587, 0.6666, 0.6401, 0.7947, 0.6401, 0.7947, 0.4609, 0.6875, 0.4609, 0.75, 0.4297, 0.7422, 0.4609, 0.6875, 0.4297, 0.7422, 0.4141, 0.7344, 0.4609, 0.6875, 0.4141, 0.7344, 0.3984, 0.7109, 0.4609, 0.6875, 0.3984, 0.7109, 0.3906, 0.6875, 0.4609, 0.6875, 0.3906, 0.6875, 0.3984, 0.6641, 0.4609, 0.6875, 0.3984, 0.6641, 0.4141, 0.6406, 0.4609, 0.6875, 0.4141, 0.6406, 0.4297, 0.625, 0.4609, 0.6875, 0.4297, 0.625, 0.4609, 0.6172, 0.4609, 0.6875, 0.4609, 0.6172, 0.4844, 0.625, 0.4609, 0.6875, 0.4844, 0.625, 0.5, 0.6406, 0.4609, 0.6875, 0.5, 0.6406, 0.5156, 0.6641, 0.4609, 0.6875, 0.5156, 0.6641, 0.5234, 0.6875, 0.4609, 0.6875, 0.5234, 0.6875, 0.5156, 0.7109, 0.4609, 0.6875, 0.5156, 0.7109, 0.5, 0.7344, 0.4609, 0.6875, 0.5, 0.7344, 0.4844, 0.7422, 0.4609, 0.6875, 0.4844, 0.7422, 0.4609, 0.75, 0.4609, 0.75, 0.4609, 0.8047, 0.4141, 0.7969, 0.4609, 0.75, 0.4141, 0.7969, 0.4297, 0.7422, 0.4297, 0.7422, 0.4141, 0.7969, 0.375, 0.7734, 0.4297, 0.7422, 0.375, 0.7734, 0.4141, 0.7344, 0.4141, 0.7344, 0.375, 0.7734, 0.3438, 0.7344, 0.4141, 0.7344, 0.3438, 0.7344, 0.3984, 0.7109, 0.3984, 0.7109, 0.3438, 0.7344, 0.3359, 0.6875, 0.3984, 0.7109, 0.3359, 0.6875, 0.3906, 0.6875, 0.3906, 0.6875, 0.3359, 0.6875, 0.3438, 0.6406, 0.3906, 0.6875, 0.3438, 0.6406, 0.3984, 0.6641, 0.3984, 0.6641, 0.3438, 0.6406, 0.375, 0.6016, 0.3984, 0.6641, 0.375, 0.6016, 0.4141, 0.6406, 0.4141, 0.6406, 0.375, 0.6016, 0.4141, 0.5781, 0.4141, 0.6406, 0.4141, 0.5781, 0.4297, 0.625, 0.4297, 0.625, 0.4141, 0.5781, 0.4609, 0.5625, 0.4297, 0.625, 0.4609, 0.5625, 0.4609, 0.6172, 0.4609, 0.6172, 0.4609, 0.5625, 0.5, 0.5781, 0.4609, 0.6172, 0.5, 0.5781, 0.4844, 0.625, 0.4844, 0.625, 0.5, 0.5781, 0.5391, 0.6016, 0.4844, 0.625, 0.5391, 0.6016, 0.5, 0.6406, 0.5, 0.6406, 0.5391, 0.6016, 0.5703, 0.6406, 0.5, 0.6406, 0.5703, 0.6406, 0.5156, 0.6641, 0.5156, 0.6641, 0.5703, 0.6406, 0.5781, 0.6875, 0.5156, 0.6641, 0.5781, 0.6875, 0.5234, 0.6875, 0.5234, 0.6875, 0.5781, 0.6875, 0.5703, 0.7344, 0.5234, 0.6875, 0.5703, 0.7344, 0.5156, 0.7109, 0.5156, 0.7109, 0.5703, 0.7344, 0.5391, 0.7734, 0.5156, 0.7109, 0.5391, 0.7734, 0.5, 0.7344, 0.5, 0.7344, 0.5391, 0.7734, 0.5, 0.7969, 0.5, 0.7344, 0.5, 0.7969, 0.4844, 0.7422, 0.4844, 0.7422, 0.5, 0.7969, 0.4609, 0.8047, 0.4844, 0.7422, 0.4609, 0.8047, 0.4609, 0.75, 0.4609, 0.8047, 0.4609, 0.8438, 0.3984, 0.8281, 0.4609, 0.8047, 0.3984, 0.8281, 0.4141, 0.7969, 0.4141, 0.7969, 0.3984, 0.8281, 0.3438, 0.7969, 0.4141, 0.7969, 0.3438, 0.7969, 0.375, 0.7734, 0.375, 0.7734, 0.3438, 0.7969, 0.3125, 0.7422, 0.375, 0.7734, 0.3125, 0.7422, 0.3438, 0.7344, 0.3438, 0.7344, 0.3125, 0.7422, 0.2969, 0.6875, 0.3438, 0.7344, 0.2969, 0.6875, 0.3359, 0.6875, 0.3359, 0.6875, 0.2969, 0.6875, 0.3125, 0.625, 0.3359, 0.6875, 0.3125, 0.625, 0.3438, 0.6406, 0.3438, 0.6406, 0.3125, 0.625, 0.3438, 0.5781, 0.3438, 0.6406, 0.3438, 0.5781, 0.375, 0.6016, 0.375, 0.6016, 0.3438, 0.5781, 0.3984, 0.5391, 0.375, 0.6016, 0.3984, 0.5391, 0.4141, 0.5781, 0.4141, 0.5781, 0.3984, 0.5391, 0.4609, 0.5312, 0.4141, 0.5781, 0.4609, 0.5312, 0.4609, 0.5625, 0.4609, 0.5625, 0.4609, 0.5312, 0.5156, 0.5391, 0.4609, 0.5625, 0.5156, 0.5391, 0.5, 0.5781, 0.5, 0.5781, 0.5156, 0.5391, 0.5703, 0.5781, 0.5, 0.5781, 0.5703, 0.5781, 0.5391, 0.6016, 0.5391, 0.6016, 0.5703, 0.5781, 0.6016, 0.625, 0.5391, 0.6016, 0.6016, 0.625, 0.5703, 0.6406, 0.5703, 0.6406, 0.6016, 0.625, 0.6172, 0.6875, 0.5703, 0.6406, 0.6172, 0.6875, 0.5781, 0.6875, 0.5781, 0.6875, 0.6172, 0.6875, 0.6016, 0.7422, 0.5781, 0.6875, 0.6016, 0.7422, 0.5703, 0.7344, 0.5703, 0.7344, 0.6016, 0.7422, 0.5703, 0.7969, 0.5703, 0.7344, 0.5703, 0.7969, 0.5391, 0.7734, 0.5391, 0.7734, 0.5703, 0.7969, 0.5156, 0.8281, 0.5391, 0.7734, 0.5156, 0.8281, 0.5, 0.7969, 0.5, 0.7969, 0.5156, 0.8281, 0.4609, 0.8438, 0.5, 0.7969, 0.4609, 0.8438, 0.4609, 0.8047, 0.4609, 0.8438, 0.4609, 0.8594, 0.3906, 0.8438, 0.4609, 0.8438, 0.3906, 0.8438, 0.3984, 0.8281, 0.3984, 0.8281, 0.3906, 0.8438, 0.3359, 0.8047, 0.3984, 0.8281, 0.3359, 0.8047, 0.3438, 0.7969, 0.3438, 0.7969, 0.3359, 0.8047, 0.2969, 0.75, 0.3438, 0.7969, 0.2969, 0.75, 0.3125, 0.7422, 0.3125, 0.7422, 0.2969, 0.75, 0.2891, 0.6875, 0.3125, 0.7422, 0.2891, 0.6875, 0.2969, 0.6875, 0.2969, 0.6875, 0.2891, 0.6875, 0.2969, 0.6172, 0.2969, 0.6875, 0.2969, 0.6172, 0.3125, 0.625, 0.3125, 0.625, 0.2969, 0.6172, 0.3359, 0.5625, 0.3125, 0.625, 0.3359, 0.5625, 0.3438, 0.5781, 0.3438, 0.5781, 0.3359, 0.5625, 0.3906, 0.5312, 0.3438, 0.5781, 0.3906, 0.5312, 0.3984, 0.5391, 0.3984, 0.5391, 0.3906, 0.5312, 0.4609, 0.5156, 0.3984, 0.5391, 0.4609, 0.5156, 0.4609, 0.5312, 0.4609, 0.5312, 0.4609, 0.5156, 0.5234, 0.5312, 0.4609, 0.5312, 0.5234, 0.5312, 0.5156, 0.5391, 0.5156, 0.5391, 0.5234, 0.5312, 0.5781, 0.5625, 0.5156, 0.5391, 0.5781, 0.5625, 0.5703, 0.5781, 0.5703, 0.5781, 0.5781, 0.5625, 0.6172, 0.6172, 0.5703, 0.5781, 0.6172, 0.6172, 0.6016, 0.625, 0.6016, 0.625, 0.6172, 0.6172, 0.625, 0.6875, 0.6016, 0.625, 0.625, 0.6875, 0.6172, 0.6875, 0.6172, 0.6875, 0.625, 0.6875, 0.6172, 0.75, 0.6172, 0.6875, 0.6172, 0.75, 0.6016, 0.7422, 0.6016, 0.7422, 0.6172, 0.75, 0.5781, 0.8047, 0.6016, 0.7422, 0.5781, 0.8047, 0.5703, 0.7969, 0.5703, 0.7969, 0.5781, 0.8047, 0.5234, 0.8438, 0.5703, 0.7969, 0.5234, 0.8438, 0.5156, 0.8281, 0.5156, 0.8281, 0.5234, 0.8438, 0.4609, 0.8594, 0.5156, 0.8281, 0.4609, 0.8594, 0.4609, 0.8438, 0.4609, 0.6797, 0.4609, 0.7422, 0.4297, 0.7422, 0.4609, 0.6797, 0.4297, 0.7422, 0.4141, 0.7266, 0.4609, 0.6797, 0.4141, 0.7266, 0.3984, 0.7031, 0.4609, 0.6797, 0.3984, 0.7031, 0.3906, 0.6797, 0.4609, 0.6797, 0.3906, 0.6797, 0.3984, 0.6562, 0.4609, 0.6797, 0.3984, 0.6562, 0.4141, 0.6328, 0.4609, 0.6797, 0.4141, 0.6328, 0.4297, 0.6172, 0.4609, 0.6797, 0.4297, 0.6172, 0.4609, 0.6172, 0.4609, 0.6797, 0.4609, 0.6172, 0.4844, 0.6172, 0.4609, 0.6797, 0.4844, 0.6172, 0.5, 0.6328, 0.4609, 0.6797, 0.5, 0.6328, 0.5156, 0.6562, 0.4609, 0.6797, 0.5156, 0.6562, 0.5234, 0.6797, 0.4609, 0.6797, 0.5234, 0.6797, 0.5156, 0.7031, 0.4609, 0.6797, 0.5156, 0.7031, 0.5, 0.7266, 0.4609, 0.6797, 0.5, 0.7266, 0.4844, 0.7422, 0.4609, 0.6797, 0.4844, 0.7422, 0.4609, 0.7422, 0.4609, 0.7422, 0.4609, 0.7969, 0.4141, 0.7891, 0.4609, 0.7422, 0.4141, 0.7891, 0.4297, 0.7422, 0.4297, 0.7422, 0.4141, 0.7891, 0.375, 0.7656, 0.4297, 0.7422, 0.375, 0.7656, 0.4141, 0.7266, 0.4141, 0.7266, 0.375, 0.7656, 0.3438, 0.7266, 0.4141, 0.7266, 0.3438, 0.7266, 0.3984, 0.7031, 0.3984, 0.7031, 0.3438, 0.7266, 0.3359, 0.6797, 0.3984, 0.7031, 0.3359, 0.6797, 0.3906, 0.6797, 0.3906, 0.6797, 0.3359, 0.6797, 0.3438, 0.6328, 0.3906, 0.6797, 0.3438, 0.6328, 0.3984, 0.6562, 0.3984, 0.6562, 0.3438, 0.6328, 0.375, 0.5938, 0.3984, 0.6562, 0.375, 0.5938, 0.4141, 0.6328, 0.4141, 0.6328, 0.375, 0.5938, 0.4141, 0.5703, 0.4141, 0.6328, 0.4141, 0.5703, 0.4297, 0.6172, 0.4297, 0.6172, 0.4141, 0.5703, 0.4609, 0.5625, 0.4297, 0.6172, 0.4609, 0.5625, 0.4609, 0.6172, 0.4609, 0.6172, 0.4609, 0.5625, 0.5, 0.5703, 0.4609, 0.6172, 0.5, 0.5703, 0.4844, 0.6172, 0.4844, 0.6172, 0.5, 0.5703, 0.5391, 0.5938, 0.4844, 0.6172, 0.5391, 0.5938, 0.5, 0.6328, 0.5, 0.6328, 0.5391, 0.5938, 0.5703, 0.6328, 0.5, 0.6328, 0.5703, 0.6328, 0.5156, 0.6562, 0.5156, 0.6562, 0.5703, 0.6328, 0.5781, 0.6797, 0.5156, 0.6562, 0.5781, 0.6797, 0.5234, 0.6797, 0.5234, 0.6797, 0.5781, 0.6797, 0.5703, 0.7266, 0.5234, 0.6797, 0.5703, 0.7266, 0.5156, 0.7031, 0.5156, 0.7031, 0.5703, 0.7266, 0.5391, 0.7656, 0.5156, 0.7031, 0.5391, 0.7656, 0.5, 0.7266, 0.5, 0.7266, 0.5391, 0.7656, 0.5, 0.7891, 0.5, 0.7266, 0.5, 0.7891, 0.4844, 0.7422, 0.4844, 0.7422, 0.5, 0.7891, 0.4609, 0.7969, 0.4844, 0.7422, 0.4609, 0.7969, 0.4609, 0.7422, 0.4609, 0.7969, 0.4609, 0.8359, 0.3984, 0.8203, 0.4609, 0.7969, 0.3984, 0.8203, 0.4141, 0.7891, 0.4141, 0.7891, 0.3984, 0.8203, 0.3438, 0.7891, 0.4141, 0.7891, 0.3438, 0.7891, 0.375, 0.7656, 0.375, 0.7656, 0.3438, 0.7891, 0.3125, 0.7422, 0.375, 0.7656, 0.3125, 0.7422, 0.3438, 0.7266, 0.3438, 0.7266, 0.3125, 0.7422, 0.2969, 0.6797, 0.3438, 0.7266, 0.2969, 0.6797, 0.3359, 0.6797, 0.3359, 0.6797, 0.2969, 0.6797, 0.3125, 0.6172, 0.3359, 0.6797, 0.3125, 0.6172, 0.3438, 0.6328, 0.3438, 0.6328, 0.3125, 0.6172, 0.3438, 0.5703, 0.3438, 0.6328, 0.3438, 0.5703, 0.375, 0.5938, 0.375, 0.5938, 0.3438, 0.5703, 0.3984, 0.5312, 0.375, 0.5938, 0.3984, 0.5312, 0.4141, 0.5703, 0.4141, 0.5703, 0.3984, 0.5312, 0.4609, 0.5234, 0.4141, 0.5703, 0.4609, 0.5234, 0.4609, 0.5625, 0.4609, 0.5625, 0.4609, 0.5234, 0.5156, 0.5312, 0.4609, 0.5625, 0.5156, 0.5312, 0.5, 0.5703, 0.5, 0.5703, 0.5156, 0.5312, 0.5703, 0.5703, 0.5, 0.5703, 0.5703, 0.5703, 0.5391, 0.5938, 0.5391, 0.5938, 0.5703, 0.5703, 0.6016, 0.6172, 0.5391, 0.5938, 0.6016, 0.6172, 0.5703, 0.6328, 0.5703, 0.6328, 0.6016, 0.6172, 0.6172, 0.6797, 0.5703, 0.6328, 0.6172, 0.6797, 0.5781, 0.6797, 0.5781, 0.6797, 0.6172, 0.6797, 0.6016, 0.7422, 0.5781, 0.6797, 0.6016, 0.7422, 0.5703, 0.7266, 0.5703, 0.7266, 0.6016, 0.7422, 0.5703, 0.7891, 0.5703, 0.7266, 0.5703, 0.7891, 0.5391, 0.7656, 0.5391, 0.7656, 0.5703, 0.7891, 0.5156, 0.8203, 0.5391, 0.7656, 0.5156, 0.8203, 0.5, 0.7891, 0.5, 0.7891, 0.5156, 0.8203, 0.4609, 0.8359, 0.5, 0.7891, 0.4609, 0.8359, 0.4609, 0.7969, 0.4609, 0.8359, 0.4609, 0.8516, 0.3906, 0.8359, 0.4609, 0.8359, 0.3906, 0.8359, 0.3984, 0.8203, 0.3984, 0.8203, 0.3906, 0.8359, 0.3359, 0.7969, 0.3984, 0.8203, 0.3359, 0.7969, 0.3438, 0.7891, 0.3438, 0.7891, 0.3359, 0.7969, 0.2969, 0.7422, 0.3438, 0.7891, 0.2969, 0.7422, 0.3125, 0.7422, 0.3125, 0.7422, 0.2969, 0.7422, 0.2891, 0.6797, 0.3125, 0.7422, 0.2891, 0.6797, 0.2969, 0.6797, 0.2969, 0.6797, 0.2891, 0.6797, 0.2969, 0.6172, 0.2969, 0.6797, 0.2969, 0.6172, 0.3125, 0.6172, 0.3125, 0.6172, 0.2969, 0.6172, 0.3359, 0.5625, 0.3125, 0.6172, 0.3359, 0.5625, 0.3438, 0.5703, 0.3438, 0.5703, 0.3359, 0.5625, 0.3906, 0.5234, 0.3438, 0.5703, 0.3906, 0.5234, 0.3984, 0.5312, 0.3984, 0.5312, 0.3906, 0.5234, 0.4609, 0.5078, 0.3984, 0.5312, 0.4609, 0.5078, 0.4609, 0.5234, 0.4609, 0.5234, 0.4609, 0.5078, 0.5234, 0.5234, 0.4609, 0.5234, 0.5234, 0.5234, 0.5156, 0.5312, 0.5156, 0.5312, 0.5234, 0.5234, 0.5781, 0.5625, 0.5156, 0.5312, 0.5781, 0.5625, 0.5703, 0.5703, 0.5703, 0.5703, 0.5781, 0.5625, 0.6172, 0.6172, 0.5703, 0.5703, 0.6172, 0.6172, 0.6016, 0.6172, 0.6016, 0.6172, 0.6172, 0.6172, 0.625, 0.6797, 0.6016, 0.6172, 0.625, 0.6797, 0.6172, 0.6797, 0.6172, 0.6797, 0.625, 0.6797, 0.6172, 0.7422, 0.6172, 0.6797, 0.6172, 0.7422, 0.6016, 0.7422, 0.6016, 0.7422, 0.6172, 0.7422, 0.5781, 0.7969, 0.6016, 0.7422, 0.5781, 0.7969, 0.5703, 0.7891, 0.5703, 0.7891, 0.5781, 0.7969, 0.5234, 0.8359, 0.5703, 0.7891, 0.5234, 0.8359, 0.5156, 0.8203, 0.5156, 0.8203, 0.5234, 0.8359, 0.4609, 0.8516, 0.5156, 0.8203, 0.4609, 0.8516, 0.4609, 0.8359])
me_meshid0_name.materials.append(mat_m0mat)
me_meshid0_name.update()
me_meshid1_name = bpy.data.meshes.new('meshId1_name')
me_meshid1_name.from_pydata([(0.268, -0.268, -0.00046), (0.268, -0.252, 0.2035), (0.268, -0.18, 0.1875), (0.268, -0.124, 0.1475), (0.268, -0.084, 0.09154), (0.268, -0.06, 0.03154), (0.268, -0.06, -0.03246), (0.268, -0.084, -0.09246), (0.268, -0.124, -0.1485), (0.268, -0.176, -0.1885), (0.268, -0.244, -0.2045), (0.268, -0.328, -0.1925), (0.268, -0.396, -0.1565), (0.268, -0.444, -0.1005), (0.268, -0.468, -0.03246), (0.268, -0.468, 0.03954), (0.268, -0.44, 0.1155), (0.268, -0.388, 0.1635), (0.268, -0.32, 0.1955)], [], [(0, 1, 2), (0, 2, 3), (0, 3, 4), (0, 4, 5), (0, 5, 6), (0, 6, 7), (0, 7, 8), (0, 8, 9), (0, 9, 10), (0, 10, 11), (0, 11, 12), (0, 12, 13), (0, 13, 14), (0, 14, 15), (0, 15, 16), (0, 16, 17), (0, 17, 18), (0, 18, 1)])
_uv = me_meshid1_name.uv_layers.new(name='meshId1-tex0')
_uv.uv.foreach_set('vector', [0.1301, 0.8663, 0.2254, 0.8663, 0.2197, 0.8994, 0.1301, 0.8663, 0.2197, 0.8994, 0.2031, 0.9286, 0.1301, 0.8663, 0.2031, 0.9286, 0.1778, 0.9502, 0.1301, 0.8663, 0.1778, 0.9502, 0.1466, 0.9617, 0.1301, 0.8663, 0.1466, 0.9617, 0.1135, 0.9617, 0.1301, 0.8663, 0.1135, 0.9617, 0.08241, 0.9502, 0.1301, 0.8663, 0.08241, 0.9502, 0.05705, 0.9286, 0.1301, 0.8663, 0.05705, 0.9286, 0.04049, 0.8994, 0.1301, 0.8663, 0.04049, 0.8994, 0.03474, 0.8663, 0.1301, 0.8663, 0.03474, 0.8663, 0.04049, 0.8332, 0.1301, 0.8663, 0.04049, 0.8332, 0.05705, 0.8041, 0.1301, 0.8663, 0.05705, 0.8041, 0.08241, 0.7825, 0.1301, 0.8663, 0.08241, 0.7825, 0.1135, 0.771, 0.1301, 0.8663, 0.1135, 0.771, 0.1466, 0.771, 0.1301, 0.8663, 0.1466, 0.771, 0.1778, 0.7825, 0.1301, 0.8663, 0.1778, 0.7825, 0.2031, 0.8041, 0.1301, 0.8663, 0.2031, 0.8041, 0.2197, 0.8332, 0.1301, 0.8663, 0.2197, 0.8332, 0.2254, 0.8663])
me_meshid1_name.materials.append(mat_m0mat)
me_meshid1_name.update()

# ---- objects
ob_body = bpy.data.objects.new('body', me_meshid0_name)
ob_wigwag = bpy.data.objects.new('wigwag', me_meshid1_name)
ob_point = bpy.data.objects.new('Point', light_point_002)

# ---- transforms, parenting, visibility, modifiers, constraints
ob_body.location = (0.0, 0.0, 0.0)
ob_wigwag.location = (0.0, 0.0, 1.13)
ob_point.parent = ob_wigwag
ob_point.matrix_parent_inverse = Matrix(((1.0, 8.742e-08, -0.0, 0.0), (-8.742e-08, 1.0, 0.0, -0.0), (-0.0, 0.0, -1.0, 1.128), (0.0, -0.0, 0.0, 1.0)))
ob_point.location = (0.3, -0.28, 1.13)

# ---- collection membership
col_collection.objects.link(ob_body)
col_collection.objects.link(ob_wigwag)
col_collection.objects.link(ob_point)

# ---- scene / render settings (as saved in the file)
scene.frame_start = 1; scene.frame_end = 20; scene.frame_set(13)
scene.render.engine = 'BLENDER_EEVEE_NEXT'
scene.cycles.sampling_pattern = 'TABULATED_SOBOL'
scene.cycles.use_light_tree = False
scene.view_settings.view_transform = 'Filmic'
bpy.context.view_layer.update()

# ---- added for rendering (the .blend has no active camera): camera
cam_auto = bpy.data.cameras.new('AutoCamera')
cam_auto.lens = 50.0
cam_auto.sensor_width = 36.0
cam_auto.clip_end = 1000.0
ob_auto_camera = bpy.data.objects.new('AutoCamera', cam_auto)
scene.collection.objects.link(ob_auto_camera)
ob_auto_camera.location = (1.76111, -1.99654, 1.99969)
ob_auto_camera.rotation_euler = (1.09748, -7.21219e-08, 0.694738)
scene.camera = ob_auto_camera
bpy.context.view_layer.update()
